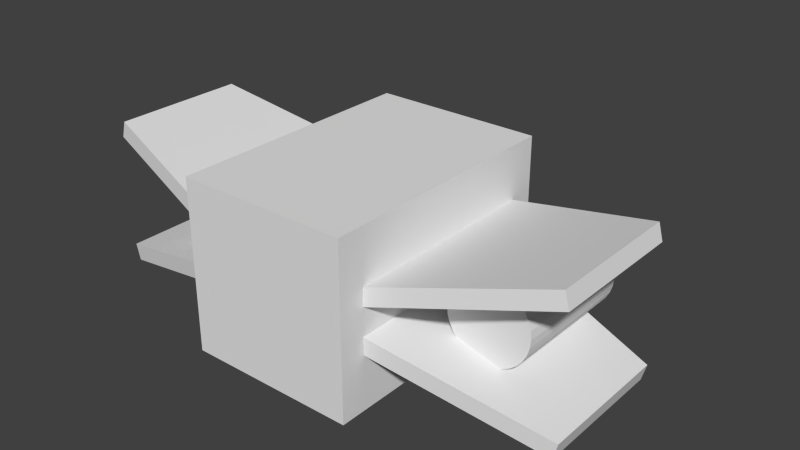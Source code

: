# Source: Eship1.blend  (saved by Blender 2.65.0; exported with 4.5.12 LTS)
import bpy
from mathutils import Matrix  # noqa: F401  (used for matrix-valued properties, if any)

bpy.ops.wm.read_factory_settings(use_empty=True)
scene = bpy.context.scene
scene.name = 'Scene'

# ---- collections
col_collection_1 = bpy.data.collections.new('Collection 1'); scene.collection.children.link(col_collection_1)

# ---- world
world_world = bpy.data.worlds.new('World'); scene.world = world_world
world_world.color = (0.05088, 0.05088, 0.05088)
world_world.use_sun_shadow = False
world_world.sun_shadow_jitter_overblur = 0.0
world_world.cycles.sampling_method = 'MANUAL'
world_world.cycles.sample_map_resolution = 256

# ---- meshes
me_cylinder_001 = bpy.data.meshes.new('Cylinder.001')
me_cylinder_001.from_pydata([(-1.889, 1.019, 0.4766), (-1.889, -0.4591, 0.4766), (-1.796, 1.019, 0.4674), (-1.796, -0.4591, 0.4674), (-1.706, 1.019, 0.4403), (-1.706, -0.4591, 0.4403), (-1.624, 1.019, 0.3963), (-1.624, -0.4591, 0.3963), (-1.552, 1.019, 0.337), (-1.552, -0.4591, 0.337), (-1.493, 1.019, 0.2648), (-1.493, -0.4591, 0.2648), (-1.449, 1.019, 0.1824), (-1.449, -0.4591, 0.1824), (-1.421, 1.019, 0.09298), (-1.421, -0.4591, 0.09298), (-1.412, 1.019, 1.655e-07), (-1.412, -0.4591, -4.026e-07), (-1.421, 1.019, -0.09298), (-1.421, -0.4591, -0.09298), (-1.449, 1.019, -0.1824), (-1.449, -0.4591, -0.1824), (-1.493, 1.019, -0.2648), (-1.493, -0.4591, -0.2648), (-1.552, 1.019, -0.337), (-1.552, -0.4591, -0.337), (-1.624, 1.019, -0.3963), (-1.624, -0.4591, -0.3963), (-1.706, 1.019, -0.4403), (-1.706, -0.4591, -0.4403), (-1.796, 1.019, -0.4674), (-1.796, -0.4591, -0.4674), (-1.889, 1.019, -0.4766), (-1.889, -0.4591, -0.4766), (-1.982, 1.019, -0.4674), (-1.982, -0.4591, -0.4674), (-2.071, 1.019, -0.4403), (-2.071, -0.4591, -0.4403), (-2.154, 1.019, -0.3963), (-2.154, -0.4591, -0.3963), (-2.226, 1.019, -0.337), (-2.226, -0.4591, -0.337), (-2.285, 1.019, -0.2648), (-2.285, -0.4591, -0.2648), (-2.329, 1.019, -0.1824), (-2.329, -0.4591, -0.1824), (-2.356, 1.019, -0.09298), (-2.356, -0.4591, -0.09298), (-2.365, 1.019, 6.2e-07), (-2.365, -0.4591, -4.924e-09), (-2.356, 1.019, 0.09298), (-2.356, -0.4591, 0.09298), (-2.329, 1.019, 0.1824), (-2.329, -0.4591, 0.1824), (-2.285, 1.019, 0.2648), (-2.285, -0.4591, 0.2648), (-2.226, 1.019, 0.337), (-2.226, -0.4591, 0.337), (-2.154, 1.019, 0.3963), (-2.154, -0.4591, 0.3963), (-2.071, 1.019, 0.4403), (-2.071, -0.4591, 0.4403), (-1.982, 1.019, 0.4674), (-1.982, -0.4591, 0.4674)], [], [(0, 1, 3, 2), (2, 3, 5, 4), (4, 5, 7, 6), (6, 7, 9, 8), (8, 9, 11, 10), (10, 11, 13, 12), (12, 13, 15, 14), (14, 15, 17, 16), (16, 17, 19, 18), (18, 19, 21, 20), (20, 21, 23, 22), (22, 23, 25, 24), (24, 25, 27, 26), (26, 27, 29, 28), (28, 29, 31, 30), (30, 31, 33, 32), (32, 33, 35, 34), (34, 35, 37, 36), (36, 37, 39, 38), (38, 39, 41, 40), (40, 41, 43, 42), (42, 43, 45, 44), (44, 45, 47, 46), (46, 47, 49, 48), (48, 49, 51, 50), (50, 51, 53, 52), (52, 53, 55, 54), (54, 55, 57, 56), (56, 57, 59, 58), (58, 59, 61, 60), (3, 1, 63, 61, 59, 57, 55, 53, 51, 49, 47, 45, 43, 41, 39, 37, 35, 33, 31, 29, 27, 25, 23, 21, 19, 17, 15, 13, 11, 9, 7, 5), (62, 63, 1, 0), (60, 61, 63, 62), (0, 2, 4, 6, 8, 10, 12, 14, 16, 18, 20, 22, 24, 26, 28, 30, 32, 34, 36, 38, 40, 42, 44, 46, 48, 50, 52, 54, 56, 58, 60, 62)])
_uv = me_cylinder_001.uv_layers.new(name='UVMap')
_uv.uv.foreach_set('vector', [0.1203, 0.4838, 0.04152, 0.4838, 0.041, 0.4735, 0.1197, 0.4735, 0.1197, 0.4735, 0.041, 0.4735, 0.04048, 0.4632, 0.1192, 0.4632, 0.1192, 0.4632, 0.04048, 0.4632, 0.03996, 0.4529, 0.1187, 0.4529, 0.1187, 0.4529, 0.03996, 0.4529, 0.03945, 0.4426, 0.1182, 0.4426, 0.1182, 0.4426, 0.03945, 0.4426, 0.03893, 0.4323, 0.1177, 0.4323, 0.1177, 0.4323, 0.03893, 0.4323, 0.03841, 0.422, 0.1172, 0.422, 0.1172, 0.422, 0.03841, 0.422, 0.03789, 0.4117, 0.1166, 0.4117, 0.1166, 0.4117, 0.03789, 0.4117, 0.03737, 0.4014, 0.1161, 0.4014, 0.1161, 0.4014, 0.03737, 0.4014, 0.03686, 0.3911, 0.1156, 0.3911, 0.1156, 0.3911, 0.03686, 0.3911, 0.03634, 0.3808, 0.1151, 0.3808, 0.1151, 0.3808, 0.03634, 0.3808, 0.03582, 0.3705, 0.1146, 0.3705, 0.1146, 0.3705, 0.03582, 0.3705, 0.0353, 0.3602, 0.114, 0.3602, 0.114, 0.3602, 0.0353, 0.3602, 0.03478, 0.3499, 0.1135, 0.3499, 0.1135, 0.3499, 0.03478, 0.3499, 0.03427, 0.3396, 0.113, 0.3396, 0.113, 0.3396, 0.03427, 0.3396, 0.03375, 0.3293, 0.1125, 0.3293, 0.1125, 0.3293, 0.03375, 0.3293, 0.03323, 0.319, 0.112, 0.319, 0.112, 0.319, 0.03323, 0.319, 0.03271, 0.3087, 0.1115, 0.3087, 0.1115, 0.3087, 0.03271, 0.3087, 0.03219, 0.2984, 0.1109, 0.2984, 0.1109, 0.2984, 0.03219, 0.2984, 0.03168, 0.2881, 0.1104, 0.2881, 0.1104, 0.2881, 0.03168, 0.2881, 0.03116, 0.2778, 0.1099, 0.2778, 0.1099, 0.2778, 0.03116, 0.2778, 0.03064, 0.2675, 0.1094, 0.2675, 0.1094, 0.2675, 0.03064, 0.2675, 0.03012, 0.2572, 0.1089, 0.2572, 0.1254, 0.5868, 0.0467, 0.5868, 0.04618, 0.5765, 0.1249, 0.5765, 0.1249, 0.5765, 0.04618, 0.5765, 0.04566, 0.5662, 0.1244, 0.5662, 0.1244, 0.5662, 0.04566, 0.5662, 0.04514, 0.5559, 0.1239, 0.5559, 0.1239, 0.5559, 0.04514, 0.5559, 0.04462, 0.5456, 0.1234, 0.5456, 0.1234, 0.5456, 0.04462, 0.5456, 0.04411, 0.5353, 0.1229, 0.5353, 0.1229, 0.5353, 0.04411, 0.5353, 0.04359, 0.525, 0.1223, 0.525, 0.1223, 0.525, 0.04359, 0.525, 0.04307, 0.5147, 0.1218, 0.5147, 0.1218, 0.5147, 0.04307, 0.5147, 0.04255, 0.5044, 0.1213, 0.5044, 0.1463, 0.3386, 0.1523, 0.3408, 0.1556, 0.3407, 0.1604, 0.3399, 0.1662, 0.3377, 0.1721, 0.334, 0.1777, 0.3289, 0.1827, 0.3226, 0.1868, 0.3153, 0.1898, 0.3074, 0.1914, 0.2991, 0.1914, 0.2907, 0.1895, 0.2826, 0.1861, 0.2751, 0.1814, 0.2685, 0.1756, 0.2633, 0.1693, 0.2595, 0.1632, 0.2572, 0.1597, 0.2573, 0.1548, 0.2581, 0.1493, 0.2603, 0.1439, 0.264, 0.1387, 0.2691, 0.1343, 0.2755, 0.1302, 0.2827, 0.1272, 0.2906, 0.1255, 0.2989, 0.1255, 0.3074, 0.1271, 0.3156, 0.1303, 0.3231, 0.1348, 0.3297, 0.1403, 0.335, 0.1208, 0.4941, 0.04204, 0.4941, 0.04152, 0.4838, 0.1203, 0.4838, 0.1213, 0.5044, 0.04255, 0.5044, 0.04204, 0.4941, 0.1208, 0.4941, 0.1522, 0.4246, 0.1465, 0.4226, 0.1406, 0.4188, 0.1351, 0.4135, 0.1306, 0.4069, 0.1274, 0.3993, 0.1255, 0.3911, 0.1255, 0.3827, 0.1269, 0.3744, 0.1294, 0.3664, 0.1335, 0.3591, 0.1385, 0.3528, 0.1436, 0.3477, 0.1495, 0.344, 0.1554, 0.3418, 0.1602, 0.341, 0.1635, 0.3409, 0.1695, 0.3431, 0.1756, 0.3467, 0.1811, 0.352, 0.1856, 0.3587, 0.189, 0.3661, 0.1907, 0.3743, 0.1907, 0.3828, 0.1893, 0.3911, 0.1867, 0.3991, 0.1826, 0.4064, 0.1782, 0.4127, 0.1726, 0.4178, 0.1666, 0.4215, 0.1607, 0.4237, 0.1553, 0.4245])
me_cylinder_001.use_remesh_preserve_volume = False
me_cylinder_001.use_remesh_preserve_attributes = False
me_cylinder_001.use_mirror_vertex_groups = False
me_cylinder_001.update()
me_sphere_001 = bpy.data.meshes.new('Sphere.001')
me_sphere_001.from_pydata([(-2.257, 1.043, 9.89e-08), (-2.22, 1.112, 1.586e-07), (-2.17, 1.071, 1.825e-07), (-2.11, 1.121, 2.303e-07), (-2.04, 1.158, 2.542e-07), (-1.965, 1.181, 2.542e-07), (-2.25, 1.043, 0.07223), (-2.214, 1.112, 0.065), (-2.165, 1.071, 0.05528), (-2.105, 1.121, 0.04343), (-2.037, 1.158, 0.02992), (-1.964, 1.181, 0.01525), (-2.229, 1.043, 0.1417), (-2.195, 1.112, 0.1275), (-2.149, 1.071, 0.1084), (-2.093, 1.121, 0.0852), (-2.029, 1.158, 0.05869), (-1.959, 1.181, 0.02992), (-2.195, 1.043, 0.2057), (-2.164, 1.112, 0.1851), (-2.123, 1.071, 0.1574), (-2.072, 1.121, 0.1237), (-2.015, 1.158, 0.0852), (-1.952, 1.181, 0.04343), (-2.149, 1.043, 0.2618), (-2.123, 1.112, 0.2356), (-2.087, 1.071, 0.2004), (-2.044, 1.121, 0.1574), (-1.996, 1.158, 0.1084), (-1.942, 1.181, 0.05528), (-2.093, 1.043, 0.3078), (-2.072, 1.112, 0.277), (-2.044, 1.071, 0.2356), (-2.011, 1.121, 0.1851), (-1.972, 1.158, 0.1275), (-1.93, 1.181, 0.065), (-2.029, 1.043, 0.342), (-2.015, 1.112, 0.3078), (-1.996, 1.071, 0.2618), (-1.972, 1.121, 0.2057), (-1.946, 1.158, 0.1417), (-1.917, 1.181, 0.07223), (-1.959, 1.043, 0.3631), (-1.952, 1.112, 0.3268), (-1.942, 1.071, 0.2779), (-1.93, 1.121, 0.2184), (-1.917, 1.158, 0.1504), (-1.902, 1.181, 0.07668), (-1.887, 1.043, 0.3702), (-1.887, 1.112, 0.3332), (-1.887, 1.071, 0.2834), (-1.887, 1.121, 0.2226), (-1.887, 1.158, 0.1534), (-1.887, 1.181, 0.07818), (-1.815, 1.043, 0.3631), (-1.822, 1.112, 0.3268), (-1.832, 1.071, 0.2779), (-1.844, 1.121, 0.2184), (-1.857, 1.158, 0.1504), (-1.872, 1.181, 0.07668), (-1.745, 1.043, 0.342), (-1.76, 1.112, 0.3078), (-1.779, 1.071, 0.2618), (-1.802, 1.121, 0.2057), (-1.828, 1.158, 0.1417), (-1.857, 1.181, 0.07223), (-1.681, 1.043, 0.3078), (-1.702, 1.112, 0.277), (-1.73, 1.071, 0.2356), (-1.763, 1.121, 0.1851), (-1.802, 1.158, 0.1275), (-1.844, 1.181, 0.065), (-1.625, 1.043, 0.2618), (-1.651, 1.112, 0.2356), (-1.687, 1.071, 0.2004), (-1.73, 1.121, 0.1574), (-1.779, 1.158, 0.1084), (-1.832, 1.181, 0.05528), (-1.579, 1.043, 0.2057), (-1.61, 1.112, 0.1851), (-1.651, 1.071, 0.1574), (-1.702, 1.121, 0.1237), (-1.76, 1.158, 0.0852), (-1.822, 1.181, 0.04343), (-1.545, 1.043, 0.1417), (-1.579, 1.112, 0.1275), (-1.625, 1.071, 0.1084), (-1.681, 1.121, 0.0852), (-1.745, 1.158, 0.05869), (-1.815, 1.181, 0.02992), (-1.524, 1.043, 0.07223), (-1.56, 1.112, 0.065), (-1.609, 1.071, 0.05528), (-1.669, 1.121, 0.04343), (-1.737, 1.158, 0.02992), (-1.81, 1.181, 0.01525), (-1.517, 1.043, 8.696e-08), (-1.554, 1.112, 1.108e-07), (-1.604, 1.071, 1.586e-07), (-1.664, 1.121, 1.825e-07), (-1.734, 1.158, 2.303e-07), (-1.809, 1.181, 2.542e-07), (-1.524, 1.043, -0.07223), (-1.56, 1.112, -0.065), (-1.609, 1.071, -0.05528), (-1.669, 1.121, -0.04343), (-1.737, 1.158, -0.02992), (-1.81, 1.181, -0.01525), (-1.545, 1.043, -0.1417), (-1.579, 1.112, -0.1275), (-1.625, 1.071, -0.1084), (-1.681, 1.121, -0.0852), (-1.745, 1.158, -0.05869), (-1.815, 1.181, -0.02992), (-1.579, 1.043, -0.2057), (-1.61, 1.112, -0.1851), (-1.651, 1.071, -0.1574), (-1.702, 1.121, -0.1237), (-1.76, 1.158, -0.0852), (-1.822, 1.181, -0.04343), (-1.625, 1.043, -0.2618), (-1.651, 1.112, -0.2356), (-1.687, 1.071, -0.2004), (-1.73, 1.121, -0.1574), (-1.779, 1.158, -0.1084), (-1.832, 1.181, -0.05528), (-1.681, 1.043, -0.3078), (-1.702, 1.112, -0.277), (-1.73, 1.071, -0.2356), (-1.763, 1.121, -0.1851), (-1.802, 1.158, -0.1275), (-1.844, 1.181, -0.065), (-1.887, 1.189, 2.78e-07), (-1.745, 1.043, -0.342), (-1.76, 1.112, -0.3078), (-1.779, 1.071, -0.2618), (-1.802, 1.121, -0.2057), (-1.828, 1.158, -0.1417), (-1.857, 1.181, -0.07223), (-1.815, 1.043, -0.3631), (-1.822, 1.112, -0.3268), (-1.832, 1.071, -0.2779), (-1.844, 1.121, -0.2184), (-1.857, 1.158, -0.1504), (-1.872, 1.181, -0.07668), (-1.887, 1.043, -0.3702), (-1.887, 1.112, -0.3332), (-1.887, 1.071, -0.2834), (-1.887, 1.121, -0.2226), (-1.887, 1.158, -0.1534), (-1.887, 1.181, -0.07818), (-1.959, 1.043, -0.3631), (-1.952, 1.112, -0.3268), (-1.942, 1.071, -0.2779), (-1.93, 1.121, -0.2184), (-1.917, 1.158, -0.1504), (-1.902, 1.181, -0.07668), (-2.029, 1.043, -0.342), (-2.015, 1.112, -0.3078), (-1.996, 1.071, -0.2618), (-1.972, 1.121, -0.2057), (-1.946, 1.158, -0.1417), (-1.917, 1.181, -0.07223), (-2.093, 1.043, -0.3078), (-2.072, 1.112, -0.277), (-2.044, 1.071, -0.2356), (-2.011, 1.121, -0.1851), (-1.972, 1.158, -0.1275), (-1.93, 1.181, -0.065), (-2.149, 1.043, -0.2618), (-2.123, 1.112, -0.2356), (-2.087, 1.071, -0.2004), (-2.044, 1.121, -0.1574), (-1.996, 1.158, -0.1084), (-1.942, 1.181, -0.05528), (-2.195, 1.043, -0.2057), (-2.164, 1.112, -0.1851), (-2.123, 1.071, -0.1574), (-2.072, 1.121, -0.1237), (-2.015, 1.158, -0.0852), (-1.952, 1.181, -0.04343), (-2.229, 1.043, -0.1417), (-2.195, 1.112, -0.1275), (-2.149, 1.071, -0.1084), (-2.093, 1.121, -0.0852), (-2.029, 1.158, -0.05869), (-1.959, 1.181, -0.02992), (-2.25, 1.043, -0.07223), (-2.214, 1.112, -0.065), (-2.165, 1.071, -0.05528), (-2.105, 1.121, -0.04343), (-2.037, 1.158, -0.02992), (-1.964, 1.181, -0.01525)], [], [(5, 11, 10, 4), (1, 7, 6, 0), (2, 8, 7, 1), (3, 9, 8, 2), (4, 10, 9, 3), (7, 13, 12, 6), (8, 14, 13, 7), (9, 15, 14, 8), (10, 16, 15, 9), (11, 17, 16, 10), (17, 23, 22, 16), (13, 19, 18, 12), (14, 20, 19, 13), (15, 21, 20, 14), (16, 22, 21, 15), (21, 27, 26, 20), (22, 28, 27, 21), (23, 29, 28, 22), (19, 25, 24, 18), (20, 26, 25, 19), (25, 31, 30, 24), (26, 32, 31, 25), (27, 33, 32, 26), (28, 34, 33, 27), (29, 35, 34, 28), (35, 41, 40, 34), (31, 37, 36, 30), (32, 38, 37, 31), (33, 39, 38, 32), (34, 40, 39, 33), (39, 45, 44, 38), (40, 46, 45, 39), (41, 47, 46, 40), (37, 43, 42, 36), (38, 44, 43, 37), (43, 49, 48, 42), (44, 50, 49, 43), (45, 51, 50, 44), (46, 52, 51, 45), (47, 53, 52, 46), (53, 59, 58, 52), (49, 55, 54, 48), (50, 56, 55, 49), (51, 57, 56, 50), (52, 58, 57, 51), (57, 63, 62, 56), (58, 64, 63, 57), (59, 65, 64, 58), (55, 61, 60, 54), (56, 62, 61, 55), (61, 67, 66, 60), (62, 68, 67, 61), (63, 69, 68, 62), (64, 70, 69, 63), (65, 71, 70, 64), (70, 76, 75, 69), (71, 77, 76, 70), (67, 73, 72, 66), (68, 74, 73, 67), (69, 75, 74, 68), (74, 80, 79, 73), (75, 81, 80, 74), (76, 82, 81, 75), (77, 83, 82, 76), (73, 79, 78, 72), (79, 85, 84, 78), (80, 86, 85, 79), (81, 87, 86, 80), (82, 88, 87, 81), (83, 89, 88, 82), (88, 94, 93, 87), (89, 95, 94, 88), (85, 91, 90, 84), (86, 92, 91, 85), (87, 93, 92, 86), (92, 98, 97, 91), (93, 99, 98, 92), (94, 100, 99, 93), (95, 101, 100, 94), (91, 97, 96, 90), (97, 103, 102, 96), (98, 104, 103, 97), (99, 105, 104, 98), (100, 106, 105, 99), (101, 107, 106, 100), (106, 112, 111, 105), (107, 113, 112, 106), (103, 109, 108, 102), (104, 110, 109, 103), (105, 111, 110, 104), (110, 116, 115, 109), (111, 117, 116, 110), (112, 118, 117, 111), (113, 119, 118, 112), (109, 115, 114, 108), (115, 121, 120, 114), (116, 122, 121, 115), (117, 123, 122, 116), (118, 124, 123, 117), (119, 125, 124, 118), (123, 129, 128, 122), (124, 130, 129, 123), (125, 131, 130, 124), (121, 127, 126, 120), (122, 128, 127, 121), (127, 134, 133, 126), (128, 135, 134, 127), (129, 136, 135, 128), (130, 137, 136, 129), (131, 138, 137, 130), (138, 144, 143, 137), (134, 140, 139, 133), (135, 141, 140, 134), (136, 142, 141, 135), (137, 143, 142, 136), (142, 148, 147, 141), (143, 149, 148, 142), (144, 150, 149, 143), (140, 146, 145, 139), (141, 147, 146, 140), (146, 152, 151, 145), (147, 153, 152, 146), (148, 154, 153, 147), (149, 155, 154, 148), (150, 156, 155, 149), (156, 162, 161, 155), (152, 158, 157, 151), (153, 159, 158, 152), (154, 160, 159, 153), (155, 161, 160, 154), (160, 166, 165, 159), (161, 167, 166, 160), (162, 168, 167, 161), (158, 164, 163, 157), (159, 165, 164, 158), (164, 170, 169, 163), (165, 171, 170, 164), (166, 172, 171, 165), (167, 173, 172, 166), (168, 174, 173, 167), (174, 180, 179, 173), (170, 176, 175, 169), (171, 177, 176, 170), (172, 178, 177, 171), (173, 179, 178, 172), (177, 183, 182, 176), (178, 184, 183, 177), (179, 185, 184, 178), (180, 186, 185, 179), (176, 182, 181, 175), (182, 188, 187, 181), (183, 189, 188, 182), (184, 190, 189, 183), (185, 191, 190, 184), (186, 192, 191, 185), (132, 11, 5), (132, 17, 11), (132, 23, 17), (132, 29, 23), (132, 35, 29), (132, 41, 35), (132, 47, 41), (132, 53, 47), (132, 59, 53), (132, 65, 59), (132, 71, 65), (132, 77, 71), (132, 83, 77), (132, 89, 83), (132, 95, 89), (132, 101, 95), (132, 107, 101), (132, 113, 107), (132, 119, 113), (132, 125, 119), (132, 131, 125), (132, 138, 131), (132, 144, 138), (132, 150, 144), (132, 156, 150), (132, 162, 156), (132, 168, 162), (132, 174, 168), (132, 180, 174), (132, 186, 180), (132, 192, 186), (191, 4, 3, 190), (192, 5, 4, 191), (132, 5, 192), (188, 1, 0, 187), (189, 2, 1, 188), (190, 3, 2, 189)])
_uv = me_sphere_001.uv_layers.new(name='UV coord')
_uv.uv.foreach_set('vector', [0.1633, 0.1437, 0.1645, 0.142, 0.1738, 0.1471, 0.1715, 0.1505, 0.2344, 0.1836, 0.2414, 0.1708, 0.2588, 0.1781, 0.2505, 0.194, 0.2226, 0.1752, 0.2279, 0.1655, 0.2414, 0.1708, 0.2344, 0.1836, 0.18, 0.1575, 0.1835, 0.1523, 0.1937, 0.1579, 0.1889, 0.1649, 0.1715, 0.1505, 0.1738, 0.1471, 0.1835, 0.1523, 0.18, 0.1575, 0.2414, 0.1708, 0.2458, 0.1565, 0.2649, 0.1607, 0.2588, 0.1781, 0.2279, 0.1655, 0.2315, 0.1537, 0.2458, 0.1565, 0.2414, 0.1708, 0.1835, 0.1523, 0.1859, 0.1465, 0.1971, 0.15, 0.1937, 0.1579, 0.1738, 0.1471, 0.1754, 0.1432, 0.1859, 0.1465, 0.1835, 0.1523, 0.1645, 0.142, 0.1653, 0.1401, 0.1754, 0.1432, 0.1738, 0.1471, 0.1653, 0.1401, 0.1657, 0.1381, 0.1762, 0.1392, 0.1754, 0.1432, 0.2458, 0.1565, 0.2477, 0.141, 0.2678, 0.1416, 0.2649, 0.1607, 0.2315, 0.1537, 0.2324, 0.1412, 0.2477, 0.141, 0.2458, 0.1565, 0.1859, 0.1465, 0.1872, 0.1403, 0.1988, 0.1415, 0.1971, 0.15, 0.1754, 0.1432, 0.1762, 0.1392, 0.1872, 0.1403, 0.1859, 0.1465, 0.1872, 0.1403, 0.1872, 0.134, 0.1989, 0.1329, 0.1988, 0.1415, 0.1762, 0.1392, 0.1762, 0.1351, 0.1872, 0.134, 0.1872, 0.1403, 0.1657, 0.1381, 0.1657, 0.1361, 0.1762, 0.1351, 0.1762, 0.1392, 0.2477, 0.141, 0.2461, 0.1247, 0.2672, 0.1211, 0.2678, 0.1416, 0.2324, 0.1412, 0.2305, 0.1282, 0.2461, 0.1247, 0.2477, 0.141, 0.2461, 0.1247, 0.2408, 0.1083, 0.2621, 0.09978, 0.2672, 0.1211, 0.2305, 0.1282, 0.2256, 0.1154, 0.2408, 0.1083, 0.2461, 0.1247, 0.1872, 0.134, 0.186, 0.1278, 0.1972, 0.1244, 0.1989, 0.1329, 0.1762, 0.1351, 0.1755, 0.131, 0.186, 0.1278, 0.1872, 0.134, 0.1657, 0.1361, 0.1653, 0.1341, 0.1755, 0.131, 0.1762, 0.1351, 0.1653, 0.1341, 0.1645, 0.1322, 0.1739, 0.1272, 0.1755, 0.131, 0.2408, 0.1083, 0.2318, 0.09259, 0.2517, 0.07866, 0.2621, 0.09978, 0.2256, 0.1154, 0.2177, 0.1033, 0.2318, 0.09259, 0.2408, 0.1083, 0.186, 0.1278, 0.1836, 0.122, 0.1939, 0.1164, 0.1972, 0.1244, 0.1755, 0.131, 0.1739, 0.1272, 0.1836, 0.122, 0.186, 0.1278, 0.1836, 0.122, 0.1801, 0.1167, 0.1891, 0.1093, 0.1939, 0.1164, 0.1739, 0.1272, 0.1716, 0.1237, 0.1801, 0.1167, 0.1836, 0.122, 0.1645, 0.1322, 0.1634, 0.1304, 0.1716, 0.1237, 0.1739, 0.1272, 0.2318, 0.09259, 0.2192, 0.07821, 0.2361, 0.05996, 0.2517, 0.07866, 0.2177, 0.1033, 0.2069, 0.09213, 0.2192, 0.07821, 0.2318, 0.09259, 0.2192, 0.07821, 0.2034, 0.06637, 0.2164, 0.04475, 0.2361, 0.05996, 0.2069, 0.09213, 0.1939, 0.08274, 0.2034, 0.06637, 0.2192, 0.07821, 0.1801, 0.1167, 0.1756, 0.1123, 0.183, 0.1032, 0.1891, 0.1093, 0.1716, 0.1237, 0.1687, 0.1208, 0.1756, 0.1123, 0.1801, 0.1167, 0.1634, 0.1304, 0.1619, 0.129, 0.1687, 0.1208, 0.1716, 0.1237, 0.1619, 0.129, 0.1602, 0.1278, 0.1653, 0.1185, 0.1687, 0.1208, 0.2034, 0.06637, 0.1854, 0.05778, 0.1937, 0.03399, 0.2164, 0.04475, 0.1939, 0.08274, 0.1792, 0.07587, 0.1854, 0.05778, 0.2034, 0.06637, 0.1756, 0.1123, 0.1704, 0.1088, 0.1758, 0.09847, 0.183, 0.1032, 0.1687, 0.1208, 0.1653, 0.1185, 0.1704, 0.1088, 0.1756, 0.1123, 0.1704, 0.1088, 0.1646, 0.1064, 0.1679, 0.09522, 0.1758, 0.09847, 0.1653, 0.1185, 0.1614, 0.1169, 0.1646, 0.1064, 0.1704, 0.1088, 0.1602, 0.1278, 0.1583, 0.1271, 0.1614, 0.1169, 0.1653, 0.1185, 0.1854, 0.05778, 0.1658, 0.0534, 0.169, 0.02779, 0.1937, 0.03399, 0.1792, 0.07587, 0.1635, 0.07212, 0.1658, 0.0534, 0.1854, 0.05778, 0.1658, 0.0534, 0.1459, 0.0528, 0.1436, 0.02779, 0.169, 0.02779, 0.1635, 0.07212, 0.1473, 0.0715, 0.1459, 0.0528, 0.1658, 0.0534, 0.1646, 0.1064, 0.1584, 0.1051, 0.1596, 0.09358, 0.1679, 0.09522, 0.1614, 0.1169, 0.1574, 0.1161, 0.1584, 0.1051, 0.1646, 0.1064, 0.1583, 0.1271, 0.1563, 0.1267, 0.1574, 0.1161, 0.1614, 0.1169, 0.1574, 0.1161, 0.1533, 0.1161, 0.1521, 0.1052, 0.1584, 0.1051, 0.1563, 0.1267, 0.1543, 0.1266, 0.1533, 0.1161, 0.1574, 0.1161, 0.1459, 0.0528, 0.1267, 0.05622, 0.1197, 0.03306, 0.1436, 0.02779, 0.1473, 0.0715, 0.1313, 0.07395, 0.1267, 0.05622, 0.1459, 0.0528, 0.1584, 0.1051, 0.1521, 0.1052, 0.151, 0.09353, 0.1596, 0.09358, 0.1313, 0.07395, 0.1163, 0.07917, 0.109, 0.06305, 0.1267, 0.05622, 0.1521, 0.1052, 0.146, 0.1064, 0.1426, 0.09522, 0.151, 0.09353, 0.1533, 0.1161, 0.1492, 0.1169, 0.146, 0.1064, 0.1521, 0.1052, 0.1543, 0.1266, 0.1523, 0.127, 0.1492, 0.1169, 0.1533, 0.1161, 0.1267, 0.05622, 0.109, 0.06305, 0.09838, 0.04257, 0.1197, 0.03306, 0.109, 0.06305, 0.09357, 0.07232, 0.08039, 0.05498, 0.09838, 0.04257, 0.1163, 0.07917, 0.1024, 0.08694, 0.09357, 0.07232, 0.109, 0.06305, 0.146, 0.1064, 0.1402, 0.1088, 0.1347, 0.09851, 0.1426, 0.09522, 0.1492, 0.1169, 0.1454, 0.1185, 0.1402, 0.1088, 0.146, 0.1064, 0.1523, 0.127, 0.1504, 0.1278, 0.1454, 0.1185, 0.1492, 0.1169, 0.1454, 0.1185, 0.1419, 0.1208, 0.135, 0.1123, 0.1402, 0.1088, 0.1504, 0.1278, 0.1487, 0.129, 0.1419, 0.1208, 0.1454, 0.1185, 0.09357, 0.07232, 0.08116, 0.08302, 0.06586, 0.06904, 0.08039, 0.05498, 0.1024, 0.08694, 0.09224, 0.0942, 0.08116, 0.08302, 0.09357, 0.07232, 0.1402, 0.1088, 0.135, 0.1123, 0.1275, 0.1033, 0.1347, 0.09851, 0.09224, 0.0942, 0.08462, 0.1034, 0.07149, 0.09524, 0.08116, 0.08302, 0.135, 0.1123, 0.1305, 0.1167, 0.1214, 0.1094, 0.1275, 0.1033, 0.1419, 0.1208, 0.139, 0.1237, 0.1305, 0.1167, 0.135, 0.1123, 0.1487, 0.129, 0.1472, 0.1304, 0.139, 0.1237, 0.1419, 0.1208, 0.08116, 0.08302, 0.07149, 0.09524, 0.05424, 0.08451, 0.06586, 0.06904, 0.07149, 0.09524, 0.06409, 0.1093, 0.04514, 0.1017, 0.05424, 0.08451, 0.08462, 0.1034, 0.07848, 0.1147, 0.06409, 0.1093, 0.07149, 0.09524, 0.1305, 0.1167, 0.127, 0.122, 0.1167, 0.1166, 0.1214, 0.1094, 0.139, 0.1237, 0.1367, 0.1271, 0.127, 0.122, 0.1305, 0.1167, 0.1472, 0.1304, 0.1461, 0.1321, 0.1367, 0.1271, 0.139, 0.1237, 0.1367, 0.1271, 0.1351, 0.1309, 0.1246, 0.1278, 0.127, 0.122, 0.1461, 0.1321, 0.1453, 0.134, 0.1351, 0.1309, 0.1367, 0.1271, 0.06409, 0.1093, 0.0594, 0.1248, 0.03904, 0.1208, 0.04514, 0.1017, 0.07848, 0.1147, 0.07492, 0.1273, 0.0594, 0.1248, 0.06409, 0.1093, 0.127, 0.122, 0.1246, 0.1278, 0.1134, 0.1245, 0.1167, 0.1166, 0.07492, 0.1273, 0.07413, 0.1406, 0.05823, 0.1414, 0.0594, 0.1248, 0.1246, 0.1278, 0.1234, 0.1339, 0.1118, 0.1329, 0.1134, 0.1245, 0.1351, 0.1309, 0.1343, 0.135, 0.1234, 0.1339, 0.1246, 0.1278, 0.1453, 0.134, 0.1449, 0.136, 0.1343, 0.135, 0.1351, 0.1309, 0.0594, 0.1248, 0.05823, 0.1414, 0.03624, 0.1418, 0.03904, 0.1208, 0.05823, 0.1414, 0.06036, 0.1583, 0.03854, 0.1636, 0.03624, 0.1418, 0.07413, 0.1406, 0.07625, 0.1541, 0.06036, 0.1583, 0.05823, 0.1414, 0.1234, 0.1339, 0.1234, 0.1402, 0.1118, 0.1415, 0.1118, 0.1329, 0.1343, 0.135, 0.1343, 0.1391, 0.1234, 0.1402, 0.1234, 0.1339, 0.1449, 0.136, 0.1449, 0.1381, 0.1343, 0.1391, 0.1343, 0.135, 0.1234, 0.1402, 0.1247, 0.1464, 0.1136, 0.1498, 0.1118, 0.1415, 0.1343, 0.1391, 0.1351, 0.1431, 0.1247, 0.1464, 0.1234, 0.1402, 0.1449, 0.1381, 0.1453, 0.1401, 0.1351, 0.1431, 0.1343, 0.1391, 0.06036, 0.1583, 0.0663, 0.1749, 0.04567, 0.185, 0.03854, 0.1636, 0.07625, 0.1541, 0.08132, 0.1672, 0.0663, 0.1749, 0.06036, 0.1583, 0.0663, 0.1749, 0.0759, 0.1902, 0.05754, 0.2047, 0.04567, 0.185, 0.08132, 0.1672, 0.08924, 0.1792, 0.0759, 0.1902, 0.0663, 0.1749, 0.1247, 0.1464, 0.1271, 0.1521, 0.1169, 0.1577, 0.1136, 0.1498, 0.1351, 0.1431, 0.1367, 0.147, 0.1271, 0.1521, 0.1247, 0.1464, 0.1453, 0.1401, 0.146, 0.142, 0.1367, 0.147, 0.1351, 0.1431, 0.146, 0.142, 0.1472, 0.1437, 0.139, 0.1504, 0.1367, 0.147, 0.0759, 0.1902, 0.08879, 0.2033, 0.0737, 0.2217, 0.05754, 0.2047, 0.08924, 0.1792, 0.09975, 0.1895, 0.08879, 0.2033, 0.0759, 0.1902, 0.1271, 0.1521, 0.1305, 0.1574, 0.1216, 0.1648, 0.1169, 0.1577, 0.1367, 0.147, 0.139, 0.1504, 0.1305, 0.1574, 0.1271, 0.1521, 0.1305, 0.1574, 0.135, 0.1618, 0.1276, 0.1708, 0.1216, 0.1648, 0.139, 0.1504, 0.1419, 0.1533, 0.135, 0.1618, 0.1305, 0.1574, 0.1472, 0.1437, 0.1486, 0.1451, 0.1419, 0.1533, 0.139, 0.1504, 0.08879, 0.2033, 0.1044, 0.2136, 0.09338, 0.235, 0.0737, 0.2217, 0.09975, 0.1895, 0.1125, 0.1976, 0.1044, 0.2136, 0.08879, 0.2033, 0.1044, 0.2136, 0.1221, 0.2206, 0.1155, 0.2439, 0.09338, 0.235, 0.1125, 0.1976, 0.1268, 0.203, 0.1221, 0.2206, 0.1044, 0.2136, 0.135, 0.1618, 0.1401, 0.1653, 0.1347, 0.1755, 0.1276, 0.1708, 0.1419, 0.1533, 0.1453, 0.1556, 0.1401, 0.1653, 0.135, 0.1618, 0.1486, 0.1451, 0.1503, 0.1463, 0.1453, 0.1556, 0.1419, 0.1533, 0.1503, 0.1463, 0.1522, 0.1471, 0.1491, 0.1572, 0.1453, 0.1556, 0.1221, 0.2206, 0.141, 0.224, 0.139, 0.2482, 0.1155, 0.2439, 0.1268, 0.203, 0.1424, 0.2055, 0.141, 0.224, 0.1221, 0.2206, 0.1401, 0.1653, 0.1459, 0.1676, 0.1425, 0.1788, 0.1347, 0.1755, 0.1453, 0.1556, 0.1491, 0.1572, 0.1459, 0.1676, 0.1401, 0.1653, 0.1459, 0.1676, 0.1521, 0.1689, 0.1509, 0.1805, 0.1425, 0.1788, 0.1491, 0.1572, 0.1532, 0.158, 0.1521, 0.1689, 0.1459, 0.1676, 0.1522, 0.1471, 0.1542, 0.1475, 0.1532, 0.158, 0.1491, 0.1572, 0.141, 0.224, 0.1603, 0.2239, 0.1627, 0.248, 0.139, 0.2482, 0.1424, 0.2055, 0.1587, 0.2049, 0.1603, 0.2239, 0.141, 0.224, 0.1603, 0.2239, 0.1793, 0.2207, 0.1858, 0.2434, 0.1627, 0.248, 0.1587, 0.2049, 0.175, 0.2028, 0.1793, 0.2207, 0.1603, 0.2239, 0.1521, 0.1689, 0.1583, 0.1689, 0.1595, 0.1805, 0.1509, 0.1805, 0.1532, 0.158, 0.1573, 0.158, 0.1583, 0.1689, 0.1521, 0.1689, 0.1542, 0.1475, 0.1563, 0.1475, 0.1573, 0.158, 0.1532, 0.158, 0.1563, 0.1475, 0.1583, 0.1471, 0.1613, 0.1572, 0.1573, 0.158, 0.1793, 0.2207, 0.1969, 0.2145, 0.2068, 0.2348, 0.1858, 0.2434, 0.175, 0.2028, 0.1902, 0.1984, 0.1969, 0.2145, 0.1793, 0.2207, 0.1583, 0.1689, 0.1645, 0.1677, 0.1678, 0.1788, 0.1595, 0.1805, 0.1573, 0.158, 0.1613, 0.1572, 0.1645, 0.1677, 0.1583, 0.1689, 0.1902, 0.1984, 0.2035, 0.192, 0.2122, 0.2058, 0.1969, 0.2145, 0.1645, 0.1677, 0.1703, 0.1654, 0.1757, 0.1756, 0.1678, 0.1788, 0.1613, 0.1572, 0.1651, 0.1557, 0.1703, 0.1654, 0.1645, 0.1677, 0.1583, 0.1471, 0.1602, 0.1463, 0.1651, 0.1557, 0.1613, 0.1572, 0.1969, 0.2145, 0.2122, 0.2058, 0.2249, 0.2229, 0.2068, 0.2348, 0.2122, 0.2058, 0.2249, 0.1951, 0.2394, 0.2089, 0.2249, 0.2229, 0.2035, 0.192, 0.2148, 0.1835, 0.2249, 0.1951, 0.2122, 0.2058, 0.1703, 0.1654, 0.1755, 0.1619, 0.1828, 0.1709, 0.1757, 0.1756, 0.1651, 0.1557, 0.1686, 0.1534, 0.1755, 0.1619, 0.1703, 0.1654, 0.1602, 0.1463, 0.1619, 0.1452, 0.1686, 0.1534, 0.1651, 0.1557, 0.1553, 0.1371, 0.1645, 0.142, 0.1633, 0.1437, 0.1553, 0.1371, 0.1653, 0.1401, 0.1645, 0.142, 0.1553, 0.1371, 0.1657, 0.1381, 0.1653, 0.1401, 0.1553, 0.1371, 0.1657, 0.1361, 0.1657, 0.1381, 0.1553, 0.1371, 0.1653, 0.1341, 0.1657, 0.1361, 0.1553, 0.1371, 0.1645, 0.1322, 0.1653, 0.1341, 0.1553, 0.1371, 0.1634, 0.1304, 0.1645, 0.1322, 0.1553, 0.1371, 0.1619, 0.129, 0.1634, 0.1304, 0.1553, 0.1371, 0.1602, 0.1278, 0.1619, 0.129, 0.1553, 0.1371, 0.1583, 0.1271, 0.1602, 0.1278, 0.1553, 0.1371, 0.1563, 0.1267, 0.1583, 0.1271, 0.1553, 0.1371, 0.1543, 0.1266, 0.1563, 0.1267, 0.1553, 0.1371, 0.1523, 0.127, 0.1543, 0.1266, 0.1553, 0.1371, 0.1504, 0.1278, 0.1523, 0.127, 0.1553, 0.1371, 0.1487, 0.129, 0.1504, 0.1278, 0.1553, 0.1371, 0.1472, 0.1304, 0.1487, 0.129, 0.1553, 0.1371, 0.1461, 0.1321, 0.1472, 0.1304, 0.1553, 0.1371, 0.1453, 0.134, 0.1461, 0.1321, 0.1553, 0.1371, 0.1449, 0.136, 0.1453, 0.134, 0.1553, 0.1371, 0.1449, 0.1381, 0.1449, 0.136, 0.1553, 0.1371, 0.1453, 0.1401, 0.1449, 0.1381, 0.1553, 0.1371, 0.146, 0.142, 0.1453, 0.1401, 0.1553, 0.1371, 0.1472, 0.1437, 0.146, 0.142, 0.1553, 0.1371, 0.1486, 0.1451, 0.1472, 0.1437, 0.1553, 0.1371, 0.1503, 0.1463, 0.1486, 0.1451, 0.1553, 0.1371, 0.1522, 0.1471, 0.1503, 0.1463, 0.1553, 0.1371, 0.1542, 0.1475, 0.1522, 0.1471, 0.1553, 0.1371, 0.1563, 0.1475, 0.1542, 0.1475, 0.1553, 0.1371, 0.1583, 0.1471, 0.1563, 0.1475, 0.1553, 0.1371, 0.1602, 0.1463, 0.1583, 0.1471, 0.1553, 0.1371, 0.1619, 0.1452, 0.1602, 0.1463, 0.1686, 0.1534, 0.1715, 0.1505, 0.18, 0.1575, 0.1755, 0.1619, 0.1619, 0.1452, 0.1633, 0.1437, 0.1715, 0.1505, 0.1686, 0.1534, 0.1553, 0.1371, 0.1633, 0.1437, 0.1619, 0.1452, 0.2249, 0.1951, 0.2344, 0.1836, 0.2505, 0.194, 0.2394, 0.2089, 0.2148, 0.1835, 0.2226, 0.1752, 0.2344, 0.1836, 0.2249, 0.1951, 0.1755, 0.1619, 0.18, 0.1575, 0.1889, 0.1649, 0.1828, 0.1709])
me_sphere_001.use_remesh_preserve_volume = False
me_sphere_001.use_remesh_preserve_attributes = False
me_sphere_001.use_mirror_vertex_groups = False
me_sphere_001.update()
me_cube_003 = bpy.data.meshes.new('Cube.003')
me_cube_003.from_pydata([(-1.0, -0.6667, -1.0), (-1.0, 0.6667, -1.0), (1.0, 0.6667, -1.0), (1.0, -0.6667, -1.0), (-1.0, -0.6667, 1.0), (-1.0, 0.6667, 1.0), (1.0, 0.6667, 1.0), (1.0, -0.6667, 1.0), (-0.3333, 1.0, 1.0), (-0.3333, 1.0, -1.0), (-0.3333, -1.0, 1.0), (-0.3333, -1.0, -1.0), (0.3333, 1.0, 1.0), (0.3333, -1.0, -1.0), (0.3333, 1.0, -1.0), (0.3333, -1.0, 1.0)], [], [(4, 5, 1, 0), (12, 6, 2, 14), (6, 7, 3, 2), (10, 4, 0, 11), (13, 14, 2, 3), (10, 8, 5, 4), (5, 8, 9, 1), (15, 10, 11, 13), (0, 1, 9, 11), (15, 12, 8, 10), (8, 12, 14, 9), (11, 9, 14, 13), (7, 15, 13, 3), (7, 6, 12, 15)])
_uv = me_cube_003.uv_layers.new(name='UVMap')
_uv.uv.foreach_set('vector', [0.6709, 0.2503, 0.8576, 0.2503, 0.8576, 0.2818, 0.6709, 0.2818, 0.962, 0.2818, 0.8577, 0.2818, 0.8576, 0.2503, 0.962, 0.2503, 0.8577, 0.2818, 0.6709, 0.2818, 0.6709, 0.2503, 0.8576, 0.2503, 0.5666, 0.2503, 0.6709, 0.2503, 0.6709, 0.2818, 0.5666, 0.2818, 0.6243, 0.03261, 0.9043, 0.03261, 0.8576, 0.2503, 0.6709, 0.2503, 0.6243, 0.03262, 0.9043, 0.03262, 0.8576, 0.2503, 0.6709, 0.2503, 0.8576, 0.2503, 0.962, 0.2503, 0.962, 0.2818, 0.8576, 0.2818, 0.4181, 0.06472, 0.4387, 0.03843, 0.4387, 0.1078, 0.4218, 0.09445, 0.6709, 0.2818, 0.8576, 0.2818, 0.9043, 0.4994, 0.6243, 0.4994, 0.4181, 0.06472, 0.3883, 0.06821, 0.3714, 0.05491, 0.4387, 0.03843, 0.3714, 0.05491, 0.3883, 0.06821, 0.392, 0.09794, 0.3714, 0.1242, 0.4387, 0.1078, 0.3714, 0.1242, 0.392, 0.09794, 0.4218, 0.09445, 0.6709, 0.2818, 0.5666, 0.2818, 0.5666, 0.2503, 0.6709, 0.2503, 0.6709, 0.2818, 0.8577, 0.2818, 0.9043, 0.4994, 0.6243, 0.4994])
me_cube_003.use_remesh_preserve_volume = False
me_cube_003.use_remesh_preserve_attributes = False
me_cube_003.use_mirror_vertex_groups = False
me_cube_003.update()
me_sphere = bpy.data.meshes.new('Sphere')
me_sphere.from_pydata([(-2.257, 1.043, 9.89e-08), (-2.22, 1.112, 1.586e-07), (-2.17, 1.071, 1.825e-07), (-2.11, 1.121, 2.303e-07), (-2.04, 1.158, 2.542e-07), (-1.965, 1.181, 2.542e-07), (-2.25, 1.043, 0.07223), (-2.214, 1.112, 0.065), (-2.165, 1.071, 0.05528), (-2.105, 1.121, 0.04343), (-2.037, 1.158, 0.02992), (-1.964, 1.181, 0.01525), (-2.229, 1.043, 0.1417), (-2.195, 1.112, 0.1275), (-2.149, 1.071, 0.1084), (-2.093, 1.121, 0.0852), (-2.029, 1.158, 0.05869), (-1.959, 1.181, 0.02992), (-2.195, 1.043, 0.2057), (-2.164, 1.112, 0.1851), (-2.123, 1.071, 0.1574), (-2.072, 1.121, 0.1237), (-2.015, 1.158, 0.0852), (-1.952, 1.181, 0.04343), (-2.149, 1.043, 0.2618), (-2.123, 1.112, 0.2356), (-2.087, 1.071, 0.2004), (-2.044, 1.121, 0.1574), (-1.996, 1.158, 0.1084), (-1.942, 1.181, 0.05528), (-2.093, 1.043, 0.3078), (-2.072, 1.112, 0.277), (-2.044, 1.071, 0.2356), (-2.011, 1.121, 0.1851), (-1.972, 1.158, 0.1275), (-1.93, 1.181, 0.065), (-2.029, 1.043, 0.342), (-2.015, 1.112, 0.3078), (-1.996, 1.071, 0.2618), (-1.972, 1.121, 0.2057), (-1.946, 1.158, 0.1417), (-1.917, 1.181, 0.07223), (-1.959, 1.043, 0.3631), (-1.952, 1.112, 0.3268), (-1.942, 1.071, 0.2779), (-1.93, 1.121, 0.2184), (-1.917, 1.158, 0.1504), (-1.902, 1.181, 0.07668), (-1.887, 1.043, 0.3702), (-1.887, 1.112, 0.3332), (-1.887, 1.071, 0.2834), (-1.887, 1.121, 0.2226), (-1.887, 1.158, 0.1534), (-1.887, 1.181, 0.07818), (-1.815, 1.043, 0.3631), (-1.822, 1.112, 0.3268), (-1.832, 1.071, 0.2779), (-1.844, 1.121, 0.2184), (-1.857, 1.158, 0.1504), (-1.872, 1.181, 0.07668), (-1.745, 1.043, 0.342), (-1.76, 1.112, 0.3078), (-1.779, 1.071, 0.2618), (-1.802, 1.121, 0.2057), (-1.828, 1.158, 0.1417), (-1.857, 1.181, 0.07223), (-1.681, 1.043, 0.3078), (-1.702, 1.112, 0.277), (-1.73, 1.071, 0.2356), (-1.763, 1.121, 0.1851), (-1.802, 1.158, 0.1275), (-1.844, 1.181, 0.065), (-1.625, 1.043, 0.2618), (-1.651, 1.112, 0.2356), (-1.687, 1.071, 0.2004), (-1.73, 1.121, 0.1574), (-1.779, 1.158, 0.1084), (-1.832, 1.181, 0.05528), (-1.579, 1.043, 0.2057), (-1.61, 1.112, 0.1851), (-1.651, 1.071, 0.1574), (-1.702, 1.121, 0.1237), (-1.76, 1.158, 0.0852), (-1.822, 1.181, 0.04343), (-1.545, 1.043, 0.1417), (-1.579, 1.112, 0.1275), (-1.625, 1.071, 0.1084), (-1.681, 1.121, 0.0852), (-1.745, 1.158, 0.05869), (-1.815, 1.181, 0.02992), (-1.524, 1.043, 0.07223), (-1.56, 1.112, 0.065), (-1.609, 1.071, 0.05528), (-1.669, 1.121, 0.04343), (-1.737, 1.158, 0.02992), (-1.81, 1.181, 0.01525), (-1.517, 1.043, 8.696e-08), (-1.554, 1.112, 1.108e-07), (-1.604, 1.071, 1.586e-07), (-1.664, 1.121, 1.825e-07), (-1.734, 1.158, 2.303e-07), (-1.809, 1.181, 2.542e-07), (-1.524, 1.043, -0.07223), (-1.56, 1.112, -0.065), (-1.609, 1.071, -0.05528), (-1.669, 1.121, -0.04343), (-1.737, 1.158, -0.02992), (-1.81, 1.181, -0.01525), (-1.545, 1.043, -0.1417), (-1.579, 1.112, -0.1275), (-1.625, 1.071, -0.1084), (-1.681, 1.121, -0.0852), (-1.745, 1.158, -0.05869), (-1.815, 1.181, -0.02992), (-1.579, 1.043, -0.2057), (-1.61, 1.112, -0.1851), (-1.651, 1.071, -0.1574), (-1.702, 1.121, -0.1237), (-1.76, 1.158, -0.0852), (-1.822, 1.181, -0.04343), (-1.625, 1.043, -0.2618), (-1.651, 1.112, -0.2356), (-1.687, 1.071, -0.2004), (-1.73, 1.121, -0.1574), (-1.779, 1.158, -0.1084), (-1.832, 1.181, -0.05528), (-1.681, 1.043, -0.3078), (-1.702, 1.112, -0.277), (-1.73, 1.071, -0.2356), (-1.763, 1.121, -0.1851), (-1.802, 1.158, -0.1275), (-1.844, 1.181, -0.065), (-1.887, 1.189, 2.78e-07), (-1.745, 1.043, -0.342), (-1.76, 1.112, -0.3078), (-1.779, 1.071, -0.2618), (-1.802, 1.121, -0.2057), (-1.828, 1.158, -0.1417), (-1.857, 1.181, -0.07223), (-1.815, 1.043, -0.3631), (-1.822, 1.112, -0.3268), (-1.832, 1.071, -0.2779), (-1.844, 1.121, -0.2184), (-1.857, 1.158, -0.1504), (-1.872, 1.181, -0.07668), (-1.887, 1.043, -0.3702), (-1.887, 1.112, -0.3332), (-1.887, 1.071, -0.2834), (-1.887, 1.121, -0.2226), (-1.887, 1.158, -0.1534), (-1.887, 1.181, -0.07818), (-1.959, 1.043, -0.3631), (-1.952, 1.112, -0.3268), (-1.942, 1.071, -0.2779), (-1.93, 1.121, -0.2184), (-1.917, 1.158, -0.1504), (-1.902, 1.181, -0.07668), (-2.029, 1.043, -0.342), (-2.015, 1.112, -0.3078), (-1.996, 1.071, -0.2618), (-1.972, 1.121, -0.2057), (-1.946, 1.158, -0.1417), (-1.917, 1.181, -0.07223), (-2.093, 1.043, -0.3078), (-2.072, 1.112, -0.277), (-2.044, 1.071, -0.2356), (-2.011, 1.121, -0.1851), (-1.972, 1.158, -0.1275), (-1.93, 1.181, -0.065), (-2.149, 1.043, -0.2618), (-2.123, 1.112, -0.2356), (-2.087, 1.071, -0.2004), (-2.044, 1.121, -0.1574), (-1.996, 1.158, -0.1084), (-1.942, 1.181, -0.05528), (-2.195, 1.043, -0.2057), (-2.164, 1.112, -0.1851), (-2.123, 1.071, -0.1574), (-2.072, 1.121, -0.1237), (-2.015, 1.158, -0.0852), (-1.952, 1.181, -0.04343), (-2.229, 1.043, -0.1417), (-2.195, 1.112, -0.1275), (-2.149, 1.071, -0.1084), (-2.093, 1.121, -0.0852), (-2.029, 1.158, -0.05869), (-1.959, 1.181, -0.02992), (-2.25, 1.043, -0.07223), (-2.214, 1.112, -0.065), (-2.165, 1.071, -0.05528), (-2.105, 1.121, -0.04343), (-2.037, 1.158, -0.02992), (-1.964, 1.181, -0.01525)], [], [(5, 11, 10, 4), (1, 7, 6, 0), (2, 8, 7, 1), (3, 9, 8, 2), (4, 10, 9, 3), (7, 13, 12, 6), (8, 14, 13, 7), (9, 15, 14, 8), (10, 16, 15, 9), (11, 17, 16, 10), (17, 23, 22, 16), (13, 19, 18, 12), (14, 20, 19, 13), (15, 21, 20, 14), (16, 22, 21, 15), (21, 27, 26, 20), (22, 28, 27, 21), (23, 29, 28, 22), (19, 25, 24, 18), (20, 26, 25, 19), (25, 31, 30, 24), (26, 32, 31, 25), (27, 33, 32, 26), (28, 34, 33, 27), (29, 35, 34, 28), (35, 41, 40, 34), (31, 37, 36, 30), (32, 38, 37, 31), (33, 39, 38, 32), (34, 40, 39, 33), (39, 45, 44, 38), (40, 46, 45, 39), (41, 47, 46, 40), (37, 43, 42, 36), (38, 44, 43, 37), (43, 49, 48, 42), (44, 50, 49, 43), (45, 51, 50, 44), (46, 52, 51, 45), (47, 53, 52, 46), (53, 59, 58, 52), (49, 55, 54, 48), (50, 56, 55, 49), (51, 57, 56, 50), (52, 58, 57, 51), (57, 63, 62, 56), (58, 64, 63, 57), (59, 65, 64, 58), (55, 61, 60, 54), (56, 62, 61, 55), (61, 67, 66, 60), (62, 68, 67, 61), (63, 69, 68, 62), (64, 70, 69, 63), (65, 71, 70, 64), (70, 76, 75, 69), (71, 77, 76, 70), (67, 73, 72, 66), (68, 74, 73, 67), (69, 75, 74, 68), (74, 80, 79, 73), (75, 81, 80, 74), (76, 82, 81, 75), (77, 83, 82, 76), (73, 79, 78, 72), (79, 85, 84, 78), (80, 86, 85, 79), (81, 87, 86, 80), (82, 88, 87, 81), (83, 89, 88, 82), (88, 94, 93, 87), (89, 95, 94, 88), (85, 91, 90, 84), (86, 92, 91, 85), (87, 93, 92, 86), (92, 98, 97, 91), (93, 99, 98, 92), (94, 100, 99, 93), (95, 101, 100, 94), (91, 97, 96, 90), (97, 103, 102, 96), (98, 104, 103, 97), (99, 105, 104, 98), (100, 106, 105, 99), (101, 107, 106, 100), (106, 112, 111, 105), (107, 113, 112, 106), (103, 109, 108, 102), (104, 110, 109, 103), (105, 111, 110, 104), (110, 116, 115, 109), (111, 117, 116, 110), (112, 118, 117, 111), (113, 119, 118, 112), (109, 115, 114, 108), (115, 121, 120, 114), (116, 122, 121, 115), (117, 123, 122, 116), (118, 124, 123, 117), (119, 125, 124, 118), (123, 129, 128, 122), (124, 130, 129, 123), (125, 131, 130, 124), (121, 127, 126, 120), (122, 128, 127, 121), (127, 134, 133, 126), (128, 135, 134, 127), (129, 136, 135, 128), (130, 137, 136, 129), (131, 138, 137, 130), (138, 144, 143, 137), (134, 140, 139, 133), (135, 141, 140, 134), (136, 142, 141, 135), (137, 143, 142, 136), (142, 148, 147, 141), (143, 149, 148, 142), (144, 150, 149, 143), (140, 146, 145, 139), (141, 147, 146, 140), (146, 152, 151, 145), (147, 153, 152, 146), (148, 154, 153, 147), (149, 155, 154, 148), (150, 156, 155, 149), (156, 162, 161, 155), (152, 158, 157, 151), (153, 159, 158, 152), (154, 160, 159, 153), (155, 161, 160, 154), (160, 166, 165, 159), (161, 167, 166, 160), (162, 168, 167, 161), (158, 164, 163, 157), (159, 165, 164, 158), (164, 170, 169, 163), (165, 171, 170, 164), (166, 172, 171, 165), (167, 173, 172, 166), (168, 174, 173, 167), (174, 180, 179, 173), (170, 176, 175, 169), (171, 177, 176, 170), (172, 178, 177, 171), (173, 179, 178, 172), (177, 183, 182, 176), (178, 184, 183, 177), (179, 185, 184, 178), (180, 186, 185, 179), (176, 182, 181, 175), (182, 188, 187, 181), (183, 189, 188, 182), (184, 190, 189, 183), (185, 191, 190, 184), (186, 192, 191, 185), (132, 11, 5), (132, 17, 11), (132, 23, 17), (132, 29, 23), (132, 35, 29), (132, 41, 35), (132, 47, 41), (132, 53, 47), (132, 59, 53), (132, 65, 59), (132, 71, 65), (132, 77, 71), (132, 83, 77), (132, 89, 83), (132, 95, 89), (132, 101, 95), (132, 107, 101), (132, 113, 107), (132, 119, 113), (132, 125, 119), (132, 131, 125), (132, 138, 131), (132, 144, 138), (132, 150, 144), (132, 156, 150), (132, 162, 156), (132, 168, 162), (132, 174, 168), (132, 180, 174), (132, 186, 180), (132, 192, 186), (191, 4, 3, 190), (192, 5, 4, 191), (132, 5, 192), (188, 1, 0, 187), (189, 2, 1, 188), (190, 3, 2, 189)])
_uv = me_sphere.uv_layers.new(name='UV coord')
_uv.uv.foreach_set('vector', [0.1633, 0.1437, 0.1645, 0.142, 0.1738, 0.1471, 0.1715, 0.1505, 0.2344, 0.1836, 0.2414, 0.1708, 0.2588, 0.1781, 0.2505, 0.194, 0.2226, 0.1752, 0.2279, 0.1655, 0.2414, 0.1708, 0.2344, 0.1836, 0.18, 0.1575, 0.1835, 0.1523, 0.1937, 0.1579, 0.1889, 0.1649, 0.1715, 0.1505, 0.1738, 0.1471, 0.1835, 0.1523, 0.18, 0.1575, 0.2414, 0.1708, 0.2458, 0.1565, 0.2649, 0.1607, 0.2588, 0.1781, 0.2279, 0.1655, 0.2315, 0.1537, 0.2458, 0.1565, 0.2414, 0.1708, 0.1835, 0.1523, 0.1859, 0.1465, 0.1971, 0.15, 0.1937, 0.1579, 0.1738, 0.1471, 0.1754, 0.1432, 0.1859, 0.1465, 0.1835, 0.1523, 0.1645, 0.142, 0.1653, 0.1401, 0.1754, 0.1432, 0.1738, 0.1471, 0.1653, 0.1401, 0.1657, 0.1381, 0.1762, 0.1392, 0.1754, 0.1432, 0.2458, 0.1565, 0.2477, 0.141, 0.2678, 0.1416, 0.2649, 0.1607, 0.2315, 0.1537, 0.2324, 0.1412, 0.2477, 0.141, 0.2458, 0.1565, 0.1859, 0.1465, 0.1872, 0.1403, 0.1988, 0.1415, 0.1971, 0.15, 0.1754, 0.1432, 0.1762, 0.1392, 0.1872, 0.1403, 0.1859, 0.1465, 0.1872, 0.1403, 0.1872, 0.134, 0.1989, 0.1329, 0.1988, 0.1415, 0.1762, 0.1392, 0.1762, 0.1351, 0.1872, 0.134, 0.1872, 0.1403, 0.1657, 0.1381, 0.1657, 0.1361, 0.1762, 0.1351, 0.1762, 0.1392, 0.2477, 0.141, 0.2461, 0.1247, 0.2672, 0.1211, 0.2678, 0.1416, 0.2324, 0.1412, 0.2305, 0.1282, 0.2461, 0.1247, 0.2477, 0.141, 0.2461, 0.1247, 0.2408, 0.1083, 0.2621, 0.09978, 0.2672, 0.1211, 0.2305, 0.1282, 0.2256, 0.1154, 0.2408, 0.1083, 0.2461, 0.1247, 0.1872, 0.134, 0.186, 0.1278, 0.1972, 0.1244, 0.1989, 0.1329, 0.1762, 0.1351, 0.1755, 0.131, 0.186, 0.1278, 0.1872, 0.134, 0.1657, 0.1361, 0.1653, 0.1341, 0.1755, 0.131, 0.1762, 0.1351, 0.1653, 0.1341, 0.1645, 0.1322, 0.1739, 0.1272, 0.1755, 0.131, 0.2408, 0.1083, 0.2318, 0.09259, 0.2517, 0.07866, 0.2621, 0.09978, 0.2256, 0.1154, 0.2177, 0.1033, 0.2318, 0.09259, 0.2408, 0.1083, 0.186, 0.1278, 0.1836, 0.122, 0.1939, 0.1164, 0.1972, 0.1244, 0.1755, 0.131, 0.1739, 0.1272, 0.1836, 0.122, 0.186, 0.1278, 0.1836, 0.122, 0.1801, 0.1167, 0.1891, 0.1093, 0.1939, 0.1164, 0.1739, 0.1272, 0.1716, 0.1237, 0.1801, 0.1167, 0.1836, 0.122, 0.1645, 0.1322, 0.1634, 0.1304, 0.1716, 0.1237, 0.1739, 0.1272, 0.2318, 0.09259, 0.2192, 0.07821, 0.2361, 0.05996, 0.2517, 0.07866, 0.2177, 0.1033, 0.2069, 0.09213, 0.2192, 0.07821, 0.2318, 0.09259, 0.2192, 0.07821, 0.2034, 0.06637, 0.2164, 0.04475, 0.2361, 0.05996, 0.2069, 0.09213, 0.1939, 0.08274, 0.2034, 0.06637, 0.2192, 0.07821, 0.1801, 0.1167, 0.1756, 0.1123, 0.183, 0.1032, 0.1891, 0.1093, 0.1716, 0.1237, 0.1687, 0.1208, 0.1756, 0.1123, 0.1801, 0.1167, 0.1634, 0.1304, 0.1619, 0.129, 0.1687, 0.1208, 0.1716, 0.1237, 0.1619, 0.129, 0.1602, 0.1278, 0.1653, 0.1185, 0.1687, 0.1208, 0.2034, 0.06637, 0.1854, 0.05778, 0.1937, 0.03399, 0.2164, 0.04475, 0.1939, 0.08274, 0.1792, 0.07587, 0.1854, 0.05778, 0.2034, 0.06637, 0.1756, 0.1123, 0.1704, 0.1088, 0.1758, 0.09847, 0.183, 0.1032, 0.1687, 0.1208, 0.1653, 0.1185, 0.1704, 0.1088, 0.1756, 0.1123, 0.1704, 0.1088, 0.1646, 0.1064, 0.1679, 0.09522, 0.1758, 0.09847, 0.1653, 0.1185, 0.1614, 0.1169, 0.1646, 0.1064, 0.1704, 0.1088, 0.1602, 0.1278, 0.1583, 0.1271, 0.1614, 0.1169, 0.1653, 0.1185, 0.1854, 0.05778, 0.1658, 0.0534, 0.169, 0.02779, 0.1937, 0.03399, 0.1792, 0.07587, 0.1635, 0.07212, 0.1658, 0.0534, 0.1854, 0.05778, 0.1658, 0.0534, 0.1459, 0.0528, 0.1436, 0.02779, 0.169, 0.02779, 0.1635, 0.07212, 0.1473, 0.0715, 0.1459, 0.0528, 0.1658, 0.0534, 0.1646, 0.1064, 0.1584, 0.1051, 0.1596, 0.09358, 0.1679, 0.09522, 0.1614, 0.1169, 0.1574, 0.1161, 0.1584, 0.1051, 0.1646, 0.1064, 0.1583, 0.1271, 0.1563, 0.1267, 0.1574, 0.1161, 0.1614, 0.1169, 0.1574, 0.1161, 0.1533, 0.1161, 0.1521, 0.1052, 0.1584, 0.1051, 0.1563, 0.1267, 0.1543, 0.1266, 0.1533, 0.1161, 0.1574, 0.1161, 0.1459, 0.0528, 0.1267, 0.05622, 0.1197, 0.03306, 0.1436, 0.02779, 0.1473, 0.0715, 0.1313, 0.07395, 0.1267, 0.05622, 0.1459, 0.0528, 0.1584, 0.1051, 0.1521, 0.1052, 0.151, 0.09353, 0.1596, 0.09358, 0.1313, 0.07395, 0.1163, 0.07917, 0.109, 0.06305, 0.1267, 0.05622, 0.1521, 0.1052, 0.146, 0.1064, 0.1426, 0.09522, 0.151, 0.09353, 0.1533, 0.1161, 0.1492, 0.1169, 0.146, 0.1064, 0.1521, 0.1052, 0.1543, 0.1266, 0.1523, 0.127, 0.1492, 0.1169, 0.1533, 0.1161, 0.1267, 0.05622, 0.109, 0.06305, 0.09838, 0.04257, 0.1197, 0.03306, 0.109, 0.06305, 0.09357, 0.07232, 0.08039, 0.05498, 0.09838, 0.04257, 0.1163, 0.07917, 0.1024, 0.08694, 0.09357, 0.07232, 0.109, 0.06305, 0.146, 0.1064, 0.1402, 0.1088, 0.1347, 0.09851, 0.1426, 0.09522, 0.1492, 0.1169, 0.1454, 0.1185, 0.1402, 0.1088, 0.146, 0.1064, 0.1523, 0.127, 0.1504, 0.1278, 0.1454, 0.1185, 0.1492, 0.1169, 0.1454, 0.1185, 0.1419, 0.1208, 0.135, 0.1123, 0.1402, 0.1088, 0.1504, 0.1278, 0.1487, 0.129, 0.1419, 0.1208, 0.1454, 0.1185, 0.09357, 0.07232, 0.08116, 0.08302, 0.06586, 0.06904, 0.08039, 0.05498, 0.1024, 0.08694, 0.09224, 0.0942, 0.08116, 0.08302, 0.09357, 0.07232, 0.1402, 0.1088, 0.135, 0.1123, 0.1275, 0.1033, 0.1347, 0.09851, 0.09224, 0.0942, 0.08462, 0.1034, 0.07149, 0.09524, 0.08116, 0.08302, 0.135, 0.1123, 0.1305, 0.1167, 0.1214, 0.1094, 0.1275, 0.1033, 0.1419, 0.1208, 0.139, 0.1237, 0.1305, 0.1167, 0.135, 0.1123, 0.1487, 0.129, 0.1472, 0.1304, 0.139, 0.1237, 0.1419, 0.1208, 0.08116, 0.08302, 0.07149, 0.09524, 0.05424, 0.08451, 0.06586, 0.06904, 0.07149, 0.09524, 0.06409, 0.1093, 0.04514, 0.1017, 0.05424, 0.08451, 0.08462, 0.1034, 0.07848, 0.1147, 0.06409, 0.1093, 0.07149, 0.09524, 0.1305, 0.1167, 0.127, 0.122, 0.1167, 0.1166, 0.1214, 0.1094, 0.139, 0.1237, 0.1367, 0.1271, 0.127, 0.122, 0.1305, 0.1167, 0.1472, 0.1304, 0.1461, 0.1321, 0.1367, 0.1271, 0.139, 0.1237, 0.1367, 0.1271, 0.1351, 0.1309, 0.1246, 0.1278, 0.127, 0.122, 0.1461, 0.1321, 0.1453, 0.134, 0.1351, 0.1309, 0.1367, 0.1271, 0.06409, 0.1093, 0.0594, 0.1248, 0.03904, 0.1208, 0.04514, 0.1017, 0.07848, 0.1147, 0.07492, 0.1273, 0.0594, 0.1248, 0.06409, 0.1093, 0.127, 0.122, 0.1246, 0.1278, 0.1134, 0.1245, 0.1167, 0.1166, 0.07492, 0.1273, 0.07413, 0.1406, 0.05823, 0.1414, 0.0594, 0.1248, 0.1246, 0.1278, 0.1234, 0.1339, 0.1118, 0.1329, 0.1134, 0.1245, 0.1351, 0.1309, 0.1343, 0.135, 0.1234, 0.1339, 0.1246, 0.1278, 0.1453, 0.134, 0.1449, 0.136, 0.1343, 0.135, 0.1351, 0.1309, 0.0594, 0.1248, 0.05823, 0.1414, 0.03624, 0.1418, 0.03904, 0.1208, 0.05823, 0.1414, 0.06036, 0.1583, 0.03854, 0.1636, 0.03624, 0.1418, 0.07413, 0.1406, 0.07625, 0.1541, 0.06036, 0.1583, 0.05823, 0.1414, 0.1234, 0.1339, 0.1234, 0.1402, 0.1118, 0.1415, 0.1118, 0.1329, 0.1343, 0.135, 0.1343, 0.1391, 0.1234, 0.1402, 0.1234, 0.1339, 0.1449, 0.136, 0.1449, 0.1381, 0.1343, 0.1391, 0.1343, 0.135, 0.1234, 0.1402, 0.1247, 0.1464, 0.1136, 0.1498, 0.1118, 0.1415, 0.1343, 0.1391, 0.1351, 0.1431, 0.1247, 0.1464, 0.1234, 0.1402, 0.1449, 0.1381, 0.1453, 0.1401, 0.1351, 0.1431, 0.1343, 0.1391, 0.06036, 0.1583, 0.0663, 0.1749, 0.04567, 0.185, 0.03854, 0.1636, 0.07625, 0.1541, 0.08132, 0.1672, 0.0663, 0.1749, 0.06036, 0.1583, 0.0663, 0.1749, 0.0759, 0.1902, 0.05754, 0.2047, 0.04567, 0.185, 0.08132, 0.1672, 0.08924, 0.1792, 0.0759, 0.1902, 0.0663, 0.1749, 0.1247, 0.1464, 0.1271, 0.1521, 0.1169, 0.1577, 0.1136, 0.1498, 0.1351, 0.1431, 0.1367, 0.147, 0.1271, 0.1521, 0.1247, 0.1464, 0.1453, 0.1401, 0.146, 0.142, 0.1367, 0.147, 0.1351, 0.1431, 0.146, 0.142, 0.1472, 0.1437, 0.139, 0.1504, 0.1367, 0.147, 0.0759, 0.1902, 0.08879, 0.2033, 0.0737, 0.2217, 0.05754, 0.2047, 0.08924, 0.1792, 0.09975, 0.1895, 0.08879, 0.2033, 0.0759, 0.1902, 0.1271, 0.1521, 0.1305, 0.1574, 0.1216, 0.1648, 0.1169, 0.1577, 0.1367, 0.147, 0.139, 0.1504, 0.1305, 0.1574, 0.1271, 0.1521, 0.1305, 0.1574, 0.135, 0.1618, 0.1276, 0.1708, 0.1216, 0.1648, 0.139, 0.1504, 0.1419, 0.1533, 0.135, 0.1618, 0.1305, 0.1574, 0.1472, 0.1437, 0.1486, 0.1451, 0.1419, 0.1533, 0.139, 0.1504, 0.08879, 0.2033, 0.1044, 0.2136, 0.09338, 0.235, 0.0737, 0.2217, 0.09975, 0.1895, 0.1125, 0.1976, 0.1044, 0.2136, 0.08879, 0.2033, 0.1044, 0.2136, 0.1221, 0.2206, 0.1155, 0.2439, 0.09338, 0.235, 0.1125, 0.1976, 0.1268, 0.203, 0.1221, 0.2206, 0.1044, 0.2136, 0.135, 0.1618, 0.1401, 0.1653, 0.1347, 0.1755, 0.1276, 0.1708, 0.1419, 0.1533, 0.1453, 0.1556, 0.1401, 0.1653, 0.135, 0.1618, 0.1486, 0.1451, 0.1503, 0.1463, 0.1453, 0.1556, 0.1419, 0.1533, 0.1503, 0.1463, 0.1522, 0.1471, 0.1491, 0.1572, 0.1453, 0.1556, 0.1221, 0.2206, 0.141, 0.224, 0.139, 0.2482, 0.1155, 0.2439, 0.1268, 0.203, 0.1424, 0.2055, 0.141, 0.224, 0.1221, 0.2206, 0.1401, 0.1653, 0.1459, 0.1676, 0.1425, 0.1788, 0.1347, 0.1755, 0.1453, 0.1556, 0.1491, 0.1572, 0.1459, 0.1676, 0.1401, 0.1653, 0.1459, 0.1676, 0.1521, 0.1689, 0.1509, 0.1805, 0.1425, 0.1788, 0.1491, 0.1572, 0.1532, 0.158, 0.1521, 0.1689, 0.1459, 0.1676, 0.1522, 0.1471, 0.1542, 0.1475, 0.1532, 0.158, 0.1491, 0.1572, 0.141, 0.224, 0.1603, 0.2239, 0.1627, 0.248, 0.139, 0.2482, 0.1424, 0.2055, 0.1587, 0.2049, 0.1603, 0.2239, 0.141, 0.224, 0.1603, 0.2239, 0.1793, 0.2207, 0.1858, 0.2434, 0.1627, 0.248, 0.1587, 0.2049, 0.175, 0.2028, 0.1793, 0.2207, 0.1603, 0.2239, 0.1521, 0.1689, 0.1583, 0.1689, 0.1595, 0.1805, 0.1509, 0.1805, 0.1532, 0.158, 0.1573, 0.158, 0.1583, 0.1689, 0.1521, 0.1689, 0.1542, 0.1475, 0.1563, 0.1475, 0.1573, 0.158, 0.1532, 0.158, 0.1563, 0.1475, 0.1583, 0.1471, 0.1613, 0.1572, 0.1573, 0.158, 0.1793, 0.2207, 0.1969, 0.2145, 0.2068, 0.2348, 0.1858, 0.2434, 0.175, 0.2028, 0.1902, 0.1984, 0.1969, 0.2145, 0.1793, 0.2207, 0.1583, 0.1689, 0.1645, 0.1677, 0.1678, 0.1788, 0.1595, 0.1805, 0.1573, 0.158, 0.1613, 0.1572, 0.1645, 0.1677, 0.1583, 0.1689, 0.1902, 0.1984, 0.2035, 0.192, 0.2122, 0.2058, 0.1969, 0.2145, 0.1645, 0.1677, 0.1703, 0.1654, 0.1757, 0.1756, 0.1678, 0.1788, 0.1613, 0.1572, 0.1651, 0.1557, 0.1703, 0.1654, 0.1645, 0.1677, 0.1583, 0.1471, 0.1602, 0.1463, 0.1651, 0.1557, 0.1613, 0.1572, 0.1969, 0.2145, 0.2122, 0.2058, 0.2249, 0.2229, 0.2068, 0.2348, 0.2122, 0.2058, 0.2249, 0.1951, 0.2394, 0.2089, 0.2249, 0.2229, 0.2035, 0.192, 0.2148, 0.1835, 0.2249, 0.1951, 0.2122, 0.2058, 0.1703, 0.1654, 0.1755, 0.1619, 0.1828, 0.1709, 0.1757, 0.1756, 0.1651, 0.1557, 0.1686, 0.1534, 0.1755, 0.1619, 0.1703, 0.1654, 0.1602, 0.1463, 0.1619, 0.1452, 0.1686, 0.1534, 0.1651, 0.1557, 0.1553, 0.1371, 0.1645, 0.142, 0.1633, 0.1437, 0.1553, 0.1371, 0.1653, 0.1401, 0.1645, 0.142, 0.1553, 0.1371, 0.1657, 0.1381, 0.1653, 0.1401, 0.1553, 0.1371, 0.1657, 0.1361, 0.1657, 0.1381, 0.1553, 0.1371, 0.1653, 0.1341, 0.1657, 0.1361, 0.1553, 0.1371, 0.1645, 0.1322, 0.1653, 0.1341, 0.1553, 0.1371, 0.1634, 0.1304, 0.1645, 0.1322, 0.1553, 0.1371, 0.1619, 0.129, 0.1634, 0.1304, 0.1553, 0.1371, 0.1602, 0.1278, 0.1619, 0.129, 0.1553, 0.1371, 0.1583, 0.1271, 0.1602, 0.1278, 0.1553, 0.1371, 0.1563, 0.1267, 0.1583, 0.1271, 0.1553, 0.1371, 0.1543, 0.1266, 0.1563, 0.1267, 0.1553, 0.1371, 0.1523, 0.127, 0.1543, 0.1266, 0.1553, 0.1371, 0.1504, 0.1278, 0.1523, 0.127, 0.1553, 0.1371, 0.1487, 0.129, 0.1504, 0.1278, 0.1553, 0.1371, 0.1472, 0.1304, 0.1487, 0.129, 0.1553, 0.1371, 0.1461, 0.1321, 0.1472, 0.1304, 0.1553, 0.1371, 0.1453, 0.134, 0.1461, 0.1321, 0.1553, 0.1371, 0.1449, 0.136, 0.1453, 0.134, 0.1553, 0.1371, 0.1449, 0.1381, 0.1449, 0.136, 0.1553, 0.1371, 0.1453, 0.1401, 0.1449, 0.1381, 0.1553, 0.1371, 0.146, 0.142, 0.1453, 0.1401, 0.1553, 0.1371, 0.1472, 0.1437, 0.146, 0.142, 0.1553, 0.1371, 0.1486, 0.1451, 0.1472, 0.1437, 0.1553, 0.1371, 0.1503, 0.1463, 0.1486, 0.1451, 0.1553, 0.1371, 0.1522, 0.1471, 0.1503, 0.1463, 0.1553, 0.1371, 0.1542, 0.1475, 0.1522, 0.1471, 0.1553, 0.1371, 0.1563, 0.1475, 0.1542, 0.1475, 0.1553, 0.1371, 0.1583, 0.1471, 0.1563, 0.1475, 0.1553, 0.1371, 0.1602, 0.1463, 0.1583, 0.1471, 0.1553, 0.1371, 0.1619, 0.1452, 0.1602, 0.1463, 0.1686, 0.1534, 0.1715, 0.1505, 0.18, 0.1575, 0.1755, 0.1619, 0.1619, 0.1452, 0.1633, 0.1437, 0.1715, 0.1505, 0.1686, 0.1534, 0.1553, 0.1371, 0.1633, 0.1437, 0.1619, 0.1452, 0.2249, 0.1951, 0.2344, 0.1836, 0.2505, 0.194, 0.2394, 0.2089, 0.2148, 0.1835, 0.2226, 0.1752, 0.2344, 0.1836, 0.2249, 0.1951, 0.1755, 0.1619, 0.18, 0.1575, 0.1889, 0.1649, 0.1828, 0.1709])
me_sphere.use_remesh_preserve_volume = False
me_sphere.use_remesh_preserve_attributes = False
me_sphere.use_mirror_vertex_groups = False
me_sphere.update()
me_cylinder = bpy.data.meshes.new('Cylinder')
me_cylinder.from_pydata([(-1.889, 1.019, 0.4766), (-1.889, -0.4591, 0.4766), (-1.796, 1.019, 0.4674), (-1.796, -0.4591, 0.4674), (-1.706, 1.019, 0.4403), (-1.706, -0.4591, 0.4403), (-1.624, 1.019, 0.3963), (-1.624, -0.4591, 0.3963), (-1.552, 1.019, 0.337), (-1.552, -0.4591, 0.337), (-1.493, 1.019, 0.2648), (-1.493, -0.4591, 0.2648), (-1.449, 1.019, 0.1824), (-1.449, -0.4591, 0.1824), (-1.421, 1.019, 0.09298), (-1.421, -0.4591, 0.09298), (-1.412, 1.019, 1.655e-07), (-1.412, -0.4591, -4.026e-07), (-1.421, 1.019, -0.09298), (-1.421, -0.4591, -0.09298), (-1.449, 1.019, -0.1824), (-1.449, -0.4591, -0.1824), (-1.493, 1.019, -0.2648), (-1.493, -0.4591, -0.2648), (-1.552, 1.019, -0.337), (-1.552, -0.4591, -0.337), (-1.624, 1.019, -0.3963), (-1.624, -0.4591, -0.3963), (-1.706, 1.019, -0.4403), (-1.706, -0.4591, -0.4403), (-1.796, 1.019, -0.4674), (-1.796, -0.4591, -0.4674), (-1.889, 1.019, -0.4766), (-1.889, -0.4591, -0.4766), (-1.982, 1.019, -0.4674), (-1.982, -0.4591, -0.4674), (-2.071, 1.019, -0.4403), (-2.071, -0.4591, -0.4403), (-2.154, 1.019, -0.3963), (-2.154, -0.4591, -0.3963), (-2.226, 1.019, -0.337), (-2.226, -0.4591, -0.337), (-2.285, 1.019, -0.2648), (-2.285, -0.4591, -0.2648), (-2.329, 1.019, -0.1824), (-2.329, -0.4591, -0.1824), (-2.356, 1.019, -0.09298), (-2.356, -0.4591, -0.09298), (-2.365, 1.019, 6.2e-07), (-2.365, -0.4591, -4.924e-09), (-2.356, 1.019, 0.09298), (-2.356, -0.4591, 0.09298), (-2.329, 1.019, 0.1824), (-2.329, -0.4591, 0.1824), (-2.285, 1.019, 0.2648), (-2.285, -0.4591, 0.2648), (-2.226, 1.019, 0.337), (-2.226, -0.4591, 0.337), (-2.154, 1.019, 0.3963), (-2.154, -0.4591, 0.3963), (-2.071, 1.019, 0.4403), (-2.071, -0.4591, 0.4403), (-1.982, 1.019, 0.4674), (-1.982, -0.4591, 0.4674)], [], [(0, 1, 3, 2), (2, 3, 5, 4), (4, 5, 7, 6), (6, 7, 9, 8), (8, 9, 11, 10), (10, 11, 13, 12), (12, 13, 15, 14), (14, 15, 17, 16), (16, 17, 19, 18), (18, 19, 21, 20), (20, 21, 23, 22), (22, 23, 25, 24), (24, 25, 27, 26), (26, 27, 29, 28), (28, 29, 31, 30), (30, 31, 33, 32), (32, 33, 35, 34), (34, 35, 37, 36), (36, 37, 39, 38), (38, 39, 41, 40), (40, 41, 43, 42), (42, 43, 45, 44), (44, 45, 47, 46), (46, 47, 49, 48), (48, 49, 51, 50), (50, 51, 53, 52), (52, 53, 55, 54), (54, 55, 57, 56), (56, 57, 59, 58), (58, 59, 61, 60), (3, 1, 63, 61, 59, 57, 55, 53, 51, 49, 47, 45, 43, 41, 39, 37, 35, 33, 31, 29, 27, 25, 23, 21, 19, 17, 15, 13, 11, 9, 7, 5), (62, 63, 1, 0), (60, 61, 63, 62), (0, 2, 4, 6, 8, 10, 12, 14, 16, 18, 20, 22, 24, 26, 28, 30, 32, 34, 36, 38, 40, 42, 44, 46, 48, 50, 52, 54, 56, 58, 60, 62)])
_uv = me_cylinder.uv_layers.new(name='UV coord')
_uv.uv.foreach_set('vector', [0.1203, 0.4838, 0.04152, 0.4838, 0.041, 0.4735, 0.1197, 0.4735, 0.1197, 0.4735, 0.041, 0.4735, 0.04048, 0.4632, 0.1192, 0.4632, 0.1192, 0.4632, 0.04048, 0.4632, 0.03996, 0.4529, 0.1187, 0.4529, 0.1187, 0.4529, 0.03996, 0.4529, 0.03945, 0.4426, 0.1182, 0.4426, 0.1182, 0.4426, 0.03945, 0.4426, 0.03893, 0.4323, 0.1177, 0.4323, 0.1177, 0.4323, 0.03893, 0.4323, 0.03841, 0.422, 0.1172, 0.422, 0.1172, 0.422, 0.03841, 0.422, 0.03789, 0.4117, 0.1166, 0.4117, 0.1166, 0.4117, 0.03789, 0.4117, 0.03737, 0.4014, 0.1161, 0.4014, 0.1161, 0.4014, 0.03737, 0.4014, 0.03686, 0.3911, 0.1156, 0.3911, 0.1156, 0.3911, 0.03686, 0.3911, 0.03634, 0.3808, 0.1151, 0.3808, 0.1151, 0.3808, 0.03634, 0.3808, 0.03582, 0.3705, 0.1146, 0.3705, 0.1146, 0.3705, 0.03582, 0.3705, 0.0353, 0.3602, 0.114, 0.3602, 0.114, 0.3602, 0.0353, 0.3602, 0.03478, 0.3499, 0.1135, 0.3499, 0.1135, 0.3499, 0.03478, 0.3499, 0.03427, 0.3396, 0.113, 0.3396, 0.113, 0.3396, 0.03427, 0.3396, 0.03375, 0.3293, 0.1125, 0.3293, 0.1125, 0.3293, 0.03375, 0.3293, 0.03323, 0.319, 0.112, 0.319, 0.112, 0.319, 0.03323, 0.319, 0.03271, 0.3087, 0.1115, 0.3087, 0.1115, 0.3087, 0.03271, 0.3087, 0.03219, 0.2984, 0.1109, 0.2984, 0.1109, 0.2984, 0.03219, 0.2984, 0.03168, 0.2881, 0.1104, 0.2881, 0.1104, 0.2881, 0.03168, 0.2881, 0.03116, 0.2778, 0.1099, 0.2778, 0.1099, 0.2778, 0.03116, 0.2778, 0.03064, 0.2675, 0.1094, 0.2675, 0.1094, 0.2675, 0.03064, 0.2675, 0.03012, 0.2572, 0.1089, 0.2572, 0.1254, 0.5868, 0.0467, 0.5868, 0.04618, 0.5765, 0.1249, 0.5765, 0.1249, 0.5765, 0.04618, 0.5765, 0.04566, 0.5662, 0.1244, 0.5662, 0.1244, 0.5662, 0.04566, 0.5662, 0.04514, 0.5559, 0.1239, 0.5559, 0.1239, 0.5559, 0.04514, 0.5559, 0.04462, 0.5456, 0.1234, 0.5456, 0.1234, 0.5456, 0.04462, 0.5456, 0.04411, 0.5353, 0.1229, 0.5353, 0.1229, 0.5353, 0.04411, 0.5353, 0.04359, 0.525, 0.1223, 0.525, 0.1223, 0.525, 0.04359, 0.525, 0.04307, 0.5147, 0.1218, 0.5147, 0.1218, 0.5147, 0.04307, 0.5147, 0.04255, 0.5044, 0.1213, 0.5044, 0.1463, 0.3386, 0.1523, 0.3408, 0.1556, 0.3407, 0.1604, 0.3399, 0.1662, 0.3377, 0.1721, 0.334, 0.1777, 0.3289, 0.1827, 0.3226, 0.1868, 0.3153, 0.1898, 0.3074, 0.1914, 0.2991, 0.1914, 0.2907, 0.1895, 0.2826, 0.1861, 0.2751, 0.1814, 0.2685, 0.1756, 0.2633, 0.1693, 0.2595, 0.1632, 0.2572, 0.1597, 0.2573, 0.1548, 0.2581, 0.1493, 0.2603, 0.1439, 0.264, 0.1387, 0.2691, 0.1343, 0.2755, 0.1302, 0.2827, 0.1272, 0.2906, 0.1255, 0.2989, 0.1255, 0.3074, 0.1271, 0.3156, 0.1303, 0.3231, 0.1348, 0.3297, 0.1403, 0.335, 0.1208, 0.4941, 0.04204, 0.4941, 0.04152, 0.4838, 0.1203, 0.4838, 0.1213, 0.5044, 0.04255, 0.5044, 0.04204, 0.4941, 0.1208, 0.4941, 0.1522, 0.4246, 0.1465, 0.4226, 0.1406, 0.4188, 0.1351, 0.4135, 0.1306, 0.4069, 0.1274, 0.3993, 0.1255, 0.3911, 0.1255, 0.3827, 0.1269, 0.3744, 0.1294, 0.3664, 0.1335, 0.3591, 0.1385, 0.3528, 0.1436, 0.3477, 0.1495, 0.344, 0.1554, 0.3418, 0.1602, 0.341, 0.1635, 0.3409, 0.1695, 0.3431, 0.1756, 0.3467, 0.1811, 0.352, 0.1856, 0.3587, 0.189, 0.3661, 0.1907, 0.3743, 0.1907, 0.3828, 0.1893, 0.3911, 0.1867, 0.3991, 0.1826, 0.4064, 0.1782, 0.4127, 0.1726, 0.4178, 0.1666, 0.4215, 0.1607, 0.4237, 0.1553, 0.4245])
me_cylinder.use_remesh_preserve_volume = False
me_cylinder.use_remesh_preserve_attributes = False
me_cylinder.use_mirror_vertex_groups = False
me_cylinder.update()
me_cube_001 = bpy.data.meshes.new('Cube.001')
me_cube_001.from_pydata([(-1.0, -0.6667, -1.0), (-1.0, 0.6667, -1.0), (1.0, 0.6667, -1.0), (1.0, -0.6667, -1.0), (-1.0, -0.6667, 1.0), (-1.0, 0.6667, 1.0), (1.0, 0.6667, 1.0), (1.0, -0.6667, 1.0), (-0.3333, 1.0, 1.0), (-0.3333, 1.0, -1.0), (-0.3333, -1.0, 1.0), (-0.3333, -1.0, -1.0), (0.3333, 1.0, 1.0), (0.3333, -1.0, -1.0), (0.3333, 1.0, -1.0), (0.3333, -1.0, 1.0)], [], [(4, 5, 1, 0), (12, 6, 2, 14), (6, 7, 3, 2), (10, 4, 0, 11), (13, 14, 2, 3), (10, 8, 5, 4), (5, 8, 9, 1), (15, 10, 11, 13), (0, 1, 9, 11), (15, 12, 8, 10), (8, 12, 14, 9), (11, 9, 14, 13), (7, 15, 13, 3), (7, 6, 12, 15)])
_uv = me_cube_001.uv_layers.new(name='UVMap')
_uv.uv.foreach_set('vector', [0.6709, 0.2503, 0.8576, 0.2503, 0.8576, 0.2818, 0.6709, 0.2818, 0.962, 0.2818, 0.8577, 0.2818, 0.8576, 0.2503, 0.962, 0.2503, 0.8577, 0.2818, 0.6709, 0.2818, 0.6709, 0.2503, 0.8576, 0.2503, 0.5666, 0.2503, 0.6709, 0.2503, 0.6709, 0.2818, 0.5666, 0.2818, 0.6243, 0.03261, 0.9043, 0.03261, 0.8576, 0.2503, 0.6709, 0.2503, 0.6243, 0.03262, 0.9043, 0.03262, 0.8576, 0.2503, 0.6709, 0.2503, 0.8576, 0.2503, 0.962, 0.2503, 0.962, 0.2818, 0.8576, 0.2818, 0.4181, 0.06472, 0.4387, 0.03843, 0.4387, 0.1078, 0.4218, 0.09445, 0.6709, 0.2818, 0.8576, 0.2818, 0.9043, 0.4994, 0.6243, 0.4994, 0.4181, 0.06472, 0.3883, 0.06821, 0.3714, 0.05491, 0.4387, 0.03843, 0.3714, 0.05491, 0.3883, 0.06821, 0.392, 0.09794, 0.3714, 0.1242, 0.4387, 0.1078, 0.3714, 0.1242, 0.392, 0.09794, 0.4218, 0.09445, 0.6709, 0.2818, 0.5666, 0.2818, 0.5666, 0.2503, 0.6709, 0.2503, 0.6709, 0.2818, 0.8577, 0.2818, 0.9043, 0.4994, 0.6243, 0.4994])
me_cube_001.use_remesh_preserve_volume = False
me_cube_001.use_remesh_preserve_attributes = False
me_cube_001.use_mirror_vertex_groups = False
me_cube_001.update()
me_cube = bpy.data.meshes.new('Cube')
me_cube.from_pydata([(-1.0, -1.5, -1.0), (-1.0, 1.5, -1.0), (1.0, 1.5, -1.0), (1.0, -1.5, -1.0), (-1.0, -1.5, 1.0), (-1.0, 1.5, 1.0), (1.0, 1.5, 1.0), (1.0, -1.5, 1.0), (-0.5, 2.1, -1.0), (0.5, 2.1, -1.0), (-0.5, 2.1, 0.0), (0.5, 2.1, 0.0), (-0.25, 2.575, -1.0), (0.25, 2.575, -1.0), (-0.25, 2.575, -0.5), (0.25, 2.575, -0.5)], [], [(4, 5, 1, 0), (5, 6, 11, 10), (6, 7, 3, 2), (7, 4, 0, 3), (0, 1, 2, 3), (7, 6, 5, 4), (10, 11, 15, 14), (1, 5, 10, 8), (6, 2, 9, 11), (2, 1, 8, 9), (14, 15, 13, 12), (11, 9, 13, 15), (9, 8, 12, 13), (8, 10, 14, 12)])
_uv = me_cube.uv_layers.new(name='UV coord')
_uv.uv.foreach_set('vector', [0.1893, 0.8434, 0.08414, 0.8431, 0.08435, 0.773, 0.1895, 0.7733, 0.6339, 0.7434, 0.8684, 0.7434, 0.8098, 0.8802, 0.6925, 0.8802, 0.3645, 0.8439, 0.2594, 0.8436, 0.2596, 0.7735, 0.3647, 0.7738, 0.2594, 0.8436, 0.1893, 0.8434, 0.1895, 0.7733, 0.2596, 0.7735, 0.1895, 0.7733, 0.1898, 0.6681, 0.2599, 0.6684, 0.2596, 0.7735, 0.2594, 0.8436, 0.2591, 0.9487, 0.189, 0.9485, 0.1893, 0.8434, 0.3914, 0.7344, 0.3914, 0.57, 0.4575, 0.6215, 0.4568, 0.6699, 0.6564, 0.9683, 0.5119, 0.8479, 0.6312, 0.8517, 0.7034, 0.9119, 0.989, 0.8479, 0.8445, 0.9683, 0.7975, 0.9119, 0.8698, 0.8517, 0.8445, 0.9683, 0.6564, 0.9683, 0.7034, 0.9119, 0.7975, 0.9119, 0.4568, 0.6699, 0.4575, 0.6215, 0.5027, 0.6217, 0.5016, 0.669, 0.3914, 0.57, 0.5615, 0.5697, 0.5027, 0.6217, 0.4575, 0.6215, 0.5615, 0.5697, 0.5514, 0.7272, 0.5016, 0.669, 0.5027, 0.6217, 0.5514, 0.7272, 0.3914, 0.7344, 0.4568, 0.6699, 0.5016, 0.669])
me_cube.use_remesh_preserve_volume = False
me_cube.use_remesh_preserve_attributes = False
me_cube.use_mirror_vertex_groups = False
me_cube.update()

# ---- objects
ob_cylinder_001 = bpy.data.objects.new('Cylinder.001', me_cylinder_001)
ob_sphere_001 = bpy.data.objects.new('Sphere.001', me_sphere_001)
ob_cube_002 = bpy.data.objects.new('Cube.002', me_cube_003)
ob_sphere = bpy.data.objects.new('Sphere', me_sphere)
ob_cylinder = bpy.data.objects.new('Cylinder', me_cylinder)
ob_cube_001 = bpy.data.objects.new('Cube.001', me_cube_001)
ob_cube = bpy.data.objects.new('Cube', me_cube)

# ---- transforms, parenting, visibility, modifiers, constraints
ob_cylinder_001.location = (0.0, 0.0, 0.0)
ob_cylinder_001.scale = (-1.0, 1.0, 1.0)
ob_cylinder_001.lineart.crease_threshold = 0.0
ob_sphere_001.location = (0.0, 0.0, 0.0)
ob_sphere_001.scale = (-1.0, 1.0, 1.0)
ob_sphere_001.lineart.crease_threshold = 0.0
ob_cube_002.location = (0.0, 0.0, 0.0)
ob_cube_002.rotation_euler = (0.0, 0.2618, 3.142)
ob_cube_002.scale = (3.0, 1.2, 0.1)
ob_cube_002.lineart.crease_threshold = 0.0
ob_sphere.location = (0.0, 0.0, 0.0)
ob_sphere.lineart.crease_threshold = 0.0
ob_cylinder.location = (0.0, 0.0, 0.0)
ob_cylinder.lineart.crease_threshold = 0.0
ob_cube_001.location = (0.0, 0.0, 0.0)
ob_cube_001.rotation_euler = (0.0, 0.2618, 0.0)
ob_cube_001.scale = (3.0, 1.2, 0.1)
ob_cube_001.lineart.crease_threshold = 0.0
ob_cube.location = (0.0, 0.0, 0.0)
ob_cube.lineart.crease_threshold = 0.0

# ---- collection membership
col_collection_1.objects.link(ob_cylinder_001)
col_collection_1.objects.link(ob_sphere_001)
col_collection_1.objects.link(ob_cube_002)
col_collection_1.objects.link(ob_sphere)
col_collection_1.objects.link(ob_cylinder)
col_collection_1.objects.link(ob_cube_001)
col_collection_1.objects.link(ob_cube)

# ---- scene / render settings (as saved in the file)
scene.frame_start = 1; scene.frame_end = 250; scene.frame_set(1)
scene.render.engine = 'BLENDER_EEVEE_NEXT'
scene.render.image_settings.color_mode = 'RGB'
scene.render.image_settings.compression = 90
scene.render.resolution_percentage = 50
scene.render.dither_intensity = 0.0
scene.render.bake_margin = 2
scene.render.bake_bias = 0.0
scene.cycles.use_denoising = False
scene.cycles.samples = 10
scene.cycles.sampling_pattern = 'TABULATED_SOBOL'
scene.cycles.light_sampling_threshold = 0.0
scene.cycles.use_adaptive_sampling = False
scene.cycles.use_light_tree = False
scene.cycles.blur_glossy = 0.0
scene.cycles.volume_bounces = 1
scene.cycles.pixel_filter_type = 'GAUSSIAN'
scene.cycles.sample_clamp_indirect = 0.0
scene.view_settings.view_transform = 'Standard'
bpy.context.view_layer.update()

# ---- added for rendering (the .blend has no active camera and no usable light): camera, sun
cam_auto = bpy.data.cameras.new('AutoCamera')
cam_auto.lens = 50.0
cam_auto.sensor_width = 36.0
cam_auto.clip_end = 1000.0
ob_auto_camera = bpy.data.objects.new('AutoCamera', cam_auto)
scene.collection.objects.link(ob_auto_camera)
ob_auto_camera.location = (6.84894, -7.68125, 5.47915)
ob_auto_camera.rotation_euler = (1.09748, -7.21219e-08, 0.694738)
scene.camera = ob_auto_camera
light_auto_sun = bpy.data.lights.new('AutoSun', 'SUN')
light_auto_sun.energy = 3.0
light_auto_sun.angle = 0.0523599
ob_auto_sun = bpy.data.objects.new('AutoSun', light_auto_sun)
scene.collection.objects.link(ob_auto_sun)
ob_auto_sun.rotation_euler = (0.872665, 0.174533, 0.523599)
bpy.context.view_layer.update()
